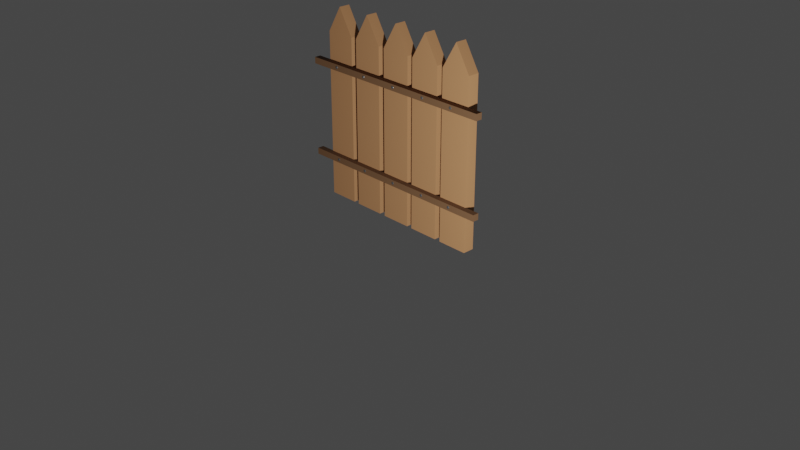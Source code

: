 # Source: woodenFenceHigh.blend  (saved by Blender 2.82.7; exported with 4.5.12 LTS)
import bpy
from mathutils import Matrix  # noqa: F401  (used for matrix-valued properties, if any)

bpy.ops.wm.read_factory_settings(use_empty=True)
scene = bpy.context.scene
scene.name = 'Scene'

# ---- collections
col_collection = bpy.data.collections.new('Collection'); scene.collection.children.link(col_collection)

# ---- materials (node trees are filled in below, after node groups)
mat_planks = bpy.data.materials.new('planks')
mat_planks.alpha_threshold = 0.0
mat_planks.use_transparent_shadow = False
mat_planks.line_color = (0.0, 0.0, 0.0, 1.0)
mat_linking = bpy.data.materials.new('linking')
mat_linking.use_transparent_shadow = False
mat_nail = bpy.data.materials.new('nail')
mat_nail.alpha_threshold = 0.0
mat_nail.use_transparent_shadow = False
mat_nail.line_color = (0.0, 0.0, 0.0, 1.0)

# ---- material node trees
mat_planks.use_nodes = True; mat_planks.node_tree.nodes.clear()
_N = mat_planks.node_tree.nodes; _L = mat_planks.node_tree.links
n0 = _N.new('ShaderNodeOutputMaterial'); n0.name = 'Material Output'; n0.location = (300, 300)
n1 = _N.new('ShaderNodeBsdfPrincipled'); n1.name = 'Principled BSDF'; n1.location = (10, 300)
n1.distribution = 'GGX'
n1.subsurface_method = 'BURLEY'
n1.inputs[0].default_value = (0.3931, 0.1917, 0.08359, 1.0)
n1.inputs[2].default_value = 0.7917
n1.inputs[3].default_value = 1.45
n1.inputs[13].default_value = 0.3333
n1.inputs[27].default_value = (0.0, 0.0, 0.0, 1.0)
n1.inputs[28].default_value = 1.0
_L.new(n1.outputs[0], n0.inputs[0])
n0.is_active_output = True
mat_linking.use_nodes = True; mat_linking.node_tree.nodes.clear()
_N = mat_linking.node_tree.nodes; _L = mat_linking.node_tree.links
n0 = _N.new('ShaderNodeOutputMaterial'); n0.name = 'Material Output'; n0.location = (300, 300)
n1 = _N.new('ShaderNodeBsdfPrincipled'); n1.name = 'Principled BSDF'; n1.location = (10, 300)
n1.distribution = 'GGX'
n1.subsurface_method = 'BURLEY'
n1.inputs[0].default_value = (0.1424, 0.0723, 0.03322, 1.0)
n1.inputs[2].default_value = 0.75
n1.inputs[3].default_value = 1.45
n1.inputs[13].default_value = 0.4
n1.inputs[27].default_value = (0.0, 0.0, 0.0, 1.0)
n1.inputs[28].default_value = 1.0
_L.new(n1.outputs[0], n0.inputs[0])
n0.is_active_output = True
mat_nail.use_nodes = True; mat_nail.node_tree.nodes.clear()
_N = mat_nail.node_tree.nodes; _L = mat_nail.node_tree.links
n0 = _N.new('ShaderNodeOutputMaterial'); n0.name = 'Material Output'; n0.location = (300, 300)
n1 = _N.new('ShaderNodeBsdfPrincipled'); n1.name = 'Principled BSDF'; n1.location = (10, 300)
n1.distribution = 'GGX'
n1.subsurface_method = 'BURLEY'
n1.inputs[0].default_value = (0.06372, 0.06372, 0.06372, 1.0)
n1.inputs[2].default_value = 0.3
n1.inputs[3].default_value = 1.45
n1.inputs[13].default_value = 0.7833
n1.inputs[27].default_value = (0.0, 0.0, 0.0, 1.0)
n1.inputs[28].default_value = 1.0
_L.new(n1.outputs[0], n0.inputs[0])
n0.is_active_output = True

# ---- world
world_world = bpy.data.worlds.new('World'); scene.world = world_world
world_world.use_nodes = True; world_world.node_tree.nodes.clear()
_N = world_world.node_tree.nodes; _L = world_world.node_tree.links
n0 = _N.new('ShaderNodeOutputWorld'); n0.name = 'World Output'; n0.location = (300, 300)
n1 = _N.new('ShaderNodeBackground'); n1.name = 'Background'; n1.location = (10, 300)
n1.inputs[0].default_value = (0.05088, 0.05088, 0.05088, 1.0)
_L.new(n1.outputs[0], n0.inputs[0])
n0.is_active_output = True
world_world.color = (0.05088, 0.05088, 0.05088)
world_world.use_sun_shadow = False
world_world.sun_shadow_jitter_overblur = 0.0

# ---- cameras
cam_camera = bpy.data.cameras.new('Camera')
cam_camera.clip_end = 100.0
cam_camera.ortho_scale = 7.314

# ---- lights
light_light = bpy.data.lights.new('Light', 'POINT')
light_light.transmission_factor = 0.0
light_light.energy = 1000.0
light_light.shadow_soft_size = 0.1
light_light.shadow_maximum_resolution = 0.006
light_light.use_absolute_resolution = True

# ---- meshes
me_cube = bpy.data.meshes.new('Cube')
me_cube.from_pydata([(0.7794, 0.8333, 1.0), (0.7794, 0.8333, -1.0), (0.7794, -0.8333, 1.0), (0.7794, -0.8333, -1.0), (-0.7794, 0.8333, 1.0), (-0.7794, 0.8333, -1.0), (-0.7794, -0.8333, 1.0), (-0.7794, -0.8333, -1.0), (0.0, -0.8333, 1.31), (0.0, 0.8333, 1.31)], [], [(4, 6, 8, 9), (3, 2, 6, 7), (7, 6, 4, 5), (5, 1, 3, 7), (1, 0, 2, 3), (5, 4, 0, 1), (2, 0, 9, 8), (0, 4, 9), (6, 2, 8)])
_uv = me_cube.uv_layers.new(name='UVMap')
_uv.uv.foreach_set('vector', [0.625, 0.25, 0.625, 0.0, 0.625, 0.0, 0.625, 0.25, 0.375, 0.75, 0.625, 0.75, 0.625, 1.0, 0.375, 1.0, 0.375, 0.0, 0.625, 0.0, 0.625, 0.25, 0.375, 0.25, 0.125, 0.5, 0.375, 0.5, 0.375, 0.75, 0.125, 0.75, 0.375, 0.5, 0.625, 0.5, 0.625, 0.75, 0.375, 0.75, 0.375, 0.25, 0.625, 0.25, 0.625, 0.5, 0.375, 0.5, 0.625, 0.75, 0.625, 0.5, 0.625, 0.5, 0.625, 0.75, 0.625, 0.5, 0.625, 0.25, 0.625, 0.5, 0.625, 1.0, 0.625, 0.75, 0.625, 1.0])
me_cube.materials.append(mat_planks)
me_cube.use_remesh_preserve_volume = False
me_cube.use_remesh_preserve_attributes = False
me_cube.use_mirror_vertex_groups = False
me_cube.update()
me_cube_001 = bpy.data.meshes.new('Cube.001')
me_cube_001.from_pydata([(0.7794, 0.8333, 1.0), (0.7794, 0.8333, -1.0), (0.7794, -0.8333, 1.0), (0.7794, -0.8333, -1.0), (-0.7794, 0.8333, 1.0), (-0.7794, 0.8333, -1.0), (-0.7794, -0.8333, 1.0), (-0.7794, -0.8333, -1.0), (0.0, -0.8333, 1.31), (0.0, 0.8333, 1.31)], [], [(4, 6, 8, 9), (3, 2, 6, 7), (7, 6, 4, 5), (5, 1, 3, 7), (1, 0, 2, 3), (5, 4, 0, 1), (2, 0, 9, 8), (0, 4, 9), (6, 2, 8)])
_uv = me_cube_001.uv_layers.new(name='UVMap')
_uv.uv.foreach_set('vector', [0.625, 0.25, 0.625, 0.0, 0.625, 0.0, 0.625, 0.25, 0.375, 0.75, 0.625, 0.75, 0.625, 1.0, 0.375, 1.0, 0.375, 0.0, 0.625, 0.0, 0.625, 0.25, 0.375, 0.25, 0.125, 0.5, 0.375, 0.5, 0.375, 0.75, 0.125, 0.75, 0.375, 0.5, 0.625, 0.5, 0.625, 0.75, 0.375, 0.75, 0.375, 0.25, 0.625, 0.25, 0.625, 0.5, 0.375, 0.5, 0.625, 0.75, 0.625, 0.5, 0.625, 0.5, 0.625, 0.75, 0.625, 0.5, 0.625, 0.25, 0.625, 0.5, 0.625, 1.0, 0.625, 0.75, 0.625, 1.0])
me_cube_001.materials.append(mat_planks)
me_cube_001.use_remesh_preserve_volume = False
me_cube_001.use_remesh_preserve_attributes = False
me_cube_001.use_mirror_vertex_groups = False
me_cube_001.update()
me_cube_002 = bpy.data.meshes.new('Cube.002')
me_cube_002.from_pydata([(0.7794, 0.8333, 1.0), (0.7794, 0.8333, -1.0), (0.7794, -0.8333, 1.0), (0.7794, -0.8333, -1.0), (-0.7794, 0.8333, 1.0), (-0.7794, 0.8333, -1.0), (-0.7794, -0.8333, 1.0), (-0.7794, -0.8333, -1.0), (0.0, -0.8333, 1.31), (0.0, 0.8333, 1.31)], [], [(4, 6, 8, 9), (3, 2, 6, 7), (7, 6, 4, 5), (5, 1, 3, 7), (1, 0, 2, 3), (5, 4, 0, 1), (2, 0, 9, 8), (0, 4, 9), (6, 2, 8)])
_uv = me_cube_002.uv_layers.new(name='UVMap')
_uv.uv.foreach_set('vector', [0.625, 0.25, 0.625, 0.0, 0.625, 0.0, 0.625, 0.25, 0.375, 0.75, 0.625, 0.75, 0.625, 1.0, 0.375, 1.0, 0.375, 0.0, 0.625, 0.0, 0.625, 0.25, 0.375, 0.25, 0.125, 0.5, 0.375, 0.5, 0.375, 0.75, 0.125, 0.75, 0.375, 0.5, 0.625, 0.5, 0.625, 0.75, 0.375, 0.75, 0.375, 0.25, 0.625, 0.25, 0.625, 0.5, 0.375, 0.5, 0.625, 0.75, 0.625, 0.5, 0.625, 0.5, 0.625, 0.75, 0.625, 0.5, 0.625, 0.25, 0.625, 0.5, 0.625, 1.0, 0.625, 0.75, 0.625, 1.0])
me_cube_002.materials.append(mat_planks)
me_cube_002.use_remesh_preserve_volume = False
me_cube_002.use_remesh_preserve_attributes = False
me_cube_002.use_mirror_vertex_groups = False
me_cube_002.update()
me_cube_003 = bpy.data.meshes.new('Cube.003')
me_cube_003.from_pydata([(0.7794, 0.8333, 1.0), (0.7794, 0.8333, -1.0), (0.7794, -0.8333, 1.0), (0.7794, -0.8333, -1.0), (-0.7794, 0.8333, 1.0), (-0.7794, 0.8333, -1.0), (-0.7794, -0.8333, 1.0), (-0.7794, -0.8333, -1.0), (0.0, -0.8333, 1.31), (0.0, 0.8333, 1.31)], [], [(4, 6, 8, 9), (3, 2, 6, 7), (7, 6, 4, 5), (5, 1, 3, 7), (1, 0, 2, 3), (5, 4, 0, 1), (2, 0, 9, 8), (0, 4, 9), (6, 2, 8)])
_uv = me_cube_003.uv_layers.new(name='UVMap')
_uv.uv.foreach_set('vector', [0.625, 0.25, 0.625, 0.0, 0.625, 0.0, 0.625, 0.25, 0.375, 0.75, 0.625, 0.75, 0.625, 1.0, 0.375, 1.0, 0.375, 0.0, 0.625, 0.0, 0.625, 0.25, 0.375, 0.25, 0.125, 0.5, 0.375, 0.5, 0.375, 0.75, 0.125, 0.75, 0.375, 0.5, 0.625, 0.5, 0.625, 0.75, 0.375, 0.75, 0.375, 0.25, 0.625, 0.25, 0.625, 0.5, 0.375, 0.5, 0.625, 0.75, 0.625, 0.5, 0.625, 0.5, 0.625, 0.75, 0.625, 0.5, 0.625, 0.25, 0.625, 0.5, 0.625, 1.0, 0.625, 0.75, 0.625, 1.0])
me_cube_003.materials.append(mat_planks)
me_cube_003.use_remesh_preserve_volume = False
me_cube_003.use_remesh_preserve_attributes = False
me_cube_003.use_mirror_vertex_groups = False
me_cube_003.update()
me_cube_004 = bpy.data.meshes.new('Cube.004')
me_cube_004.from_pydata([(0.7794, 0.8333, 1.0), (0.7794, 0.8333, -1.0), (0.7794, -0.8333, 1.0), (0.7794, -0.8333, -1.0), (-0.7794, 0.8333, 1.0), (-0.7794, 0.8333, -1.0), (-0.7794, -0.8333, 1.0), (-0.7794, -0.8333, -1.0), (0.0, -0.8333, 1.31), (0.0, 0.8333, 1.31)], [], [(4, 6, 8, 9), (3, 2, 6, 7), (7, 6, 4, 5), (5, 1, 3, 7), (1, 0, 2, 3), (5, 4, 0, 1), (2, 0, 9, 8), (0, 4, 9), (6, 2, 8)])
_uv = me_cube_004.uv_layers.new(name='UVMap')
_uv.uv.foreach_set('vector', [0.625, 0.25, 0.625, 0.0, 0.625, 0.0, 0.625, 0.25, 0.375, 0.75, 0.625, 0.75, 0.625, 1.0, 0.375, 1.0, 0.375, 0.0, 0.625, 0.0, 0.625, 0.25, 0.375, 0.25, 0.125, 0.5, 0.375, 0.5, 0.375, 0.75, 0.125, 0.75, 0.375, 0.5, 0.625, 0.5, 0.625, 0.75, 0.375, 0.75, 0.375, 0.25, 0.625, 0.25, 0.625, 0.5, 0.375, 0.5, 0.625, 0.75, 0.625, 0.5, 0.625, 0.5, 0.625, 0.75, 0.625, 0.5, 0.625, 0.25, 0.625, 0.5, 0.625, 1.0, 0.625, 0.75, 0.625, 1.0])
me_cube_004.materials.append(mat_planks)
me_cube_004.use_remesh_preserve_volume = False
me_cube_004.use_remesh_preserve_attributes = False
me_cube_004.use_mirror_vertex_groups = False
me_cube_004.update()
me_cube_005 = bpy.data.meshes.new('Cube.005')
me_cube_005.from_pydata([(-1.0, -1.0, -1.0), (-1.0, -1.0, 1.0), (-1.0, 1.0, -1.0), (-1.0, 1.0, 1.0), (1.0, -1.0, -1.0), (1.0, -1.0, 1.0), (1.0, 1.0, -1.0), (1.0, 1.0, 1.0)], [], [(0, 1, 3, 2), (2, 3, 7, 6), (6, 7, 5, 4), (4, 5, 1, 0), (2, 6, 4, 0), (7, 3, 1, 5)])
_uv = me_cube_005.uv_layers.new(name='UVMap')
_uv.uv.foreach_set('vector', [0.375, 0.0, 0.625, 0.0, 0.625, 0.25, 0.375, 0.25, 0.375, 0.25, 0.625, 0.25, 0.625, 0.5, 0.375, 0.5, 0.375, 0.5, 0.625, 0.5, 0.625, 0.75, 0.375, 0.75, 0.375, 0.75, 0.625, 0.75, 0.625, 1.0, 0.375, 1.0, 0.125, 0.5, 0.375, 0.5, 0.375, 0.75, 0.125, 0.75, 0.625, 0.5, 0.875, 0.5, 0.875, 0.75, 0.625, 0.75])
me_cube_005.materials.append(mat_linking)
me_cube_005.use_remesh_fix_poles = True
me_cube_005.use_remesh_preserve_attributes = False
me_cube_005.use_mirror_vertex_groups = False
me_cube_005.update()
me_cube_006 = bpy.data.meshes.new('Cube.006')
me_cube_006.from_pydata([(-1.0, -1.0, -1.0), (-1.0, -1.0, 1.0), (-1.0, 1.0, -1.0), (-1.0, 1.0, 1.0), (1.0, -1.0, -1.0), (1.0, -1.0, 1.0), (1.0, 1.0, -1.0), (1.0, 1.0, 1.0)], [], [(0, 1, 3, 2), (2, 3, 7, 6), (6, 7, 5, 4), (4, 5, 1, 0), (2, 6, 4, 0), (7, 3, 1, 5)])
_uv = me_cube_006.uv_layers.new(name='UVMap')
_uv.uv.foreach_set('vector', [0.375, 0.0, 0.625, 0.0, 0.625, 0.25, 0.375, 0.25, 0.375, 0.25, 0.625, 0.25, 0.625, 0.5, 0.375, 0.5, 0.375, 0.5, 0.625, 0.5, 0.625, 0.75, 0.375, 0.75, 0.375, 0.75, 0.625, 0.75, 0.625, 1.0, 0.375, 1.0, 0.125, 0.5, 0.375, 0.5, 0.375, 0.75, 0.125, 0.75, 0.625, 0.5, 0.875, 0.5, 0.875, 0.75, 0.625, 0.75])
me_cube_006.materials.append(mat_linking)
me_cube_006.use_remesh_fix_poles = True
me_cube_006.use_remesh_preserve_attributes = False
me_cube_006.use_mirror_vertex_groups = False
me_cube_006.update()
me_sphere_008 = bpy.data.meshes.new('Sphere.008')
me_sphere_008.from_pydata([(1.56, -0.1281, 0.2912), (1.56, -0.1269, 0.2947), (1.563, -0.1289, 0.2855), (1.565, -0.1281, 0.2903), (1.566, -0.1269, 0.2935), (1.567, -0.1254, 0.2947), (1.565, -0.1289, 0.2842), (1.568, -0.1281, 0.2879), (1.571, -0.1269, 0.2903), (1.572, -0.1254, 0.2912), (1.566, -0.1289, 0.2822), (1.571, -0.1281, 0.2842), (1.574, -0.1269, 0.2855), (1.575, -0.1254, 0.286), (1.567, -0.1289, 0.2799), (1.572, -0.1281, 0.2799), (1.575, -0.1269, 0.2799), (1.576, -0.1254, 0.2799), (1.566, -0.1289, 0.2775), (1.571, -0.1281, 0.2756), (1.574, -0.1269, 0.2742), (1.575, -0.1254, 0.2738), (1.565, -0.1289, 0.2756), (1.568, -0.1281, 0.2719), (1.571, -0.1269, 0.2694), (1.572, -0.1254, 0.2686), (1.563, -0.1289, 0.2742), (1.565, -0.1281, 0.2694), (1.566, -0.1269, 0.2662), (1.567, -0.1254, 0.2651), (1.56, -0.1289, 0.2738), (1.56, -0.1281, 0.2686), (1.56, -0.1269, 0.2651), (1.56, -0.1254, 0.2639), (1.558, -0.1289, 0.2742), (1.556, -0.1281, 0.2694), (1.555, -0.1269, 0.2662), (1.554, -0.1254, 0.2651), (1.556, -0.1289, 0.2756), (1.552, -0.1281, 0.2719), (1.55, -0.1269, 0.2694), (1.549, -0.1254, 0.2686), (1.555, -0.1289, 0.2775), (1.55, -0.1281, 0.2756), (1.547, -0.1269, 0.2742), (1.546, -0.1254, 0.2738), (1.554, -0.1289, 0.2799), (1.549, -0.1281, 0.2799), (1.546, -0.1269, 0.2799), (1.544, -0.1254, 0.2799), (1.555, -0.1289, 0.2822), (1.55, -0.1281, 0.2842), (1.547, -0.1269, 0.2855), (1.546, -0.1254, 0.286), (1.556, -0.1289, 0.2842), (1.552, -0.1281, 0.2879), (1.55, -0.1269, 0.2903), (1.549, -0.1254, 0.2912), (1.558, -0.1289, 0.2855), (1.556, -0.1281, 0.2903), (1.555, -0.1269, 0.2935), (1.554, -0.1254, 0.2947), (1.56, -0.1292, 0.2799), (1.56, -0.1289, 0.286), (1.56, -0.1254, 0.2959), (-0.01689, -0.1281, 0.2912), (-0.01689, -0.1269, 0.2947), (-0.01455, -0.1289, 0.2855), (-0.01256, -0.1281, 0.2903), (-0.01124, -0.1269, 0.2935), (-0.01077, -0.1254, 0.2947), (-0.01256, -0.1289, 0.2842), (-0.008895, -0.1281, 0.2879), (-0.006445, -0.1269, 0.2903), (-0.005585, -0.1254, 0.2912), (-0.01124, -0.1289, 0.2822), (-0.006445, -0.1281, 0.2842), (-0.003244, -0.1269, 0.2855), (-0.00212, -0.1254, 0.286), (-0.01077, -0.1289, 0.2799), (-0.005585, -0.1281, 0.2799), (-0.00212, -0.1269, 0.2799), (-0.0009032, -0.1254, 0.2799), (-0.01124, -0.1289, 0.2775), (-0.006445, -0.1281, 0.2756), (-0.003244, -0.1269, 0.2742), (-0.00212, -0.1254, 0.2738), (-0.01256, -0.1289, 0.2756), (-0.008895, -0.1281, 0.2719), (-0.006445, -0.1269, 0.2694), (-0.005585, -0.1254, 0.2686), (-0.01455, -0.1289, 0.2742), (-0.01256, -0.1281, 0.2694), (-0.01124, -0.1269, 0.2662), (-0.01077, -0.1254, 0.2651), (-0.01689, -0.1289, 0.2738), (-0.01689, -0.1281, 0.2686), (-0.01689, -0.1269, 0.2651), (-0.01689, -0.1254, 0.2639), (-0.01923, -0.1289, 0.2742), (-0.02121, -0.1281, 0.2694), (-0.02254, -0.1269, 0.2662), (-0.023, -0.1254, 0.2651), (-0.02121, -0.1289, 0.2756), (-0.02488, -0.1281, 0.2719), (-0.02733, -0.1269, 0.2694), (-0.02819, -0.1254, 0.2686), (-0.02254, -0.1289, 0.2775), (-0.02733, -0.1281, 0.2756), (-0.03053, -0.1269, 0.2742), (-0.03165, -0.1254, 0.2738), (-0.023, -0.1289, 0.2799), (-0.02819, -0.1281, 0.2799), (-0.03165, -0.1269, 0.2799), (-0.03287, -0.1254, 0.2799), (-0.02254, -0.1289, 0.2822), (-0.02733, -0.1281, 0.2842), (-0.03053, -0.1269, 0.2855), (-0.03165, -0.1254, 0.286), (-0.02121, -0.1289, 0.2842), (-0.02488, -0.1281, 0.2879), (-0.02733, -0.1269, 0.2903), (-0.02819, -0.1254, 0.2912), (-0.01923, -0.1289, 0.2855), (-0.02121, -0.1281, 0.2903), (-0.02254, -0.1269, 0.2935), (-0.023, -0.1254, 0.2947), (-0.01689, -0.1292, 0.2799), (-0.01689, -0.1289, 0.286), (-0.01689, -0.1254, 0.2959), (-0.01689, -0.1281, -0.7028), (-0.01689, -0.1269, -0.6993), (-0.01455, -0.1289, -0.7084), (-0.01256, -0.1281, -0.7036), (-0.01124, -0.1269, -0.7004), (-0.01077, -0.1254, -0.6993), (-0.01256, -0.1289, -0.7097), (-0.008895, -0.1281, -0.7061), (-0.006445, -0.1269, -0.7036), (-0.005585, -0.1254, -0.7028), (-0.01124, -0.1289, -0.7117), (-0.006445, -0.1281, -0.7097), (-0.003244, -0.1269, -0.7084), (-0.00212, -0.1254, -0.7079), (-0.01077, -0.1289, -0.7141), (-0.005585, -0.1281, -0.7141), (-0.00212, -0.1269, -0.7141), (-0.0009032, -0.1254, -0.7141), (-0.01124, -0.1289, -0.7164), (-0.006445, -0.1281, -0.7184), (-0.003244, -0.1269, -0.7197), (-0.00212, -0.1254, -0.7202), (-0.01256, -0.1289, -0.7184), (-0.008895, -0.1281, -0.722), (-0.006445, -0.1269, -0.7245), (-0.005585, -0.1254, -0.7254), (-0.01455, -0.1289, -0.7197), (-0.01256, -0.1281, -0.7245), (-0.01124, -0.1269, -0.7277), (-0.01077, -0.1254, -0.7288), (-0.01689, -0.1289, -0.7202), (-0.01689, -0.1281, -0.7254), (-0.01689, -0.1269, -0.7288), (-0.01689, -0.1254, -0.73), (-0.01923, -0.1289, -0.7197), (-0.02121, -0.1281, -0.7245), (-0.02254, -0.1269, -0.7277), (-0.023, -0.1254, -0.7288), (-0.02121, -0.1289, -0.7184), (-0.02488, -0.1281, -0.722), (-0.02733, -0.1269, -0.7245), (-0.02819, -0.1254, -0.7254), (-0.02254, -0.1289, -0.7164), (-0.02733, -0.1281, -0.7184), (-0.03053, -0.1269, -0.7197), (-0.03165, -0.1254, -0.7202), (-0.023, -0.1289, -0.7141), (-0.02819, -0.1281, -0.7141), (-0.03165, -0.1269, -0.7141), (-0.03287, -0.1254, -0.7141), (-0.02254, -0.1289, -0.7117), (-0.02733, -0.1281, -0.7097), (-0.03053, -0.1269, -0.7084), (-0.03165, -0.1254, -0.7079), (-0.02121, -0.1289, -0.7097), (-0.02488, -0.1281, -0.7061), (-0.02733, -0.1269, -0.7036), (-0.02819, -0.1254, -0.7028), (-0.01923, -0.1289, -0.7084), (-0.02121, -0.1281, -0.7036), (-0.02254, -0.1269, -0.7004), (-0.023, -0.1254, -0.6993), (-0.01689, -0.1292, -0.7141), (-0.01689, -0.1289, -0.7079), (-0.01689, -0.1254, -0.6981), (0.3823, -0.1281, 0.2912), (0.3823, -0.1269, 0.2947), (0.3847, -0.1289, 0.2855), (0.3867, -0.1281, 0.2903), (0.388, -0.1269, 0.2935), (0.3885, -0.1254, 0.2947), (0.3867, -0.1289, 0.2842), (0.3903, -0.1281, 0.2879), (0.3928, -0.1269, 0.2903), (0.3936, -0.1254, 0.2912), (0.388, -0.1289, 0.2822), (0.3928, -0.1281, 0.2842), (0.396, -0.1269, 0.2855), (0.3971, -0.1254, 0.286), (0.3885, -0.1289, 0.2799), (0.3936, -0.1281, 0.2799), (0.3971, -0.1269, 0.2799), (0.3983, -0.1254, 0.2799), (0.388, -0.1289, 0.2775), (0.3928, -0.1281, 0.2756), (0.396, -0.1269, 0.2742), (0.3971, -0.1254, 0.2738), (0.3867, -0.1289, 0.2756), (0.3903, -0.1281, 0.2719), (0.3928, -0.1269, 0.2694), (0.3936, -0.1254, 0.2686), (0.3847, -0.1289, 0.2742), (0.3867, -0.1281, 0.2694), (0.388, -0.1269, 0.2662), (0.3885, -0.1254, 0.2651), (0.3823, -0.1289, 0.2738), (0.3823, -0.1281, 0.2686), (0.3823, -0.1269, 0.2651), (0.3823, -0.1254, 0.2639), (0.38, -0.1289, 0.2742), (0.378, -0.1281, 0.2694), (0.3767, -0.1269, 0.2662), (0.3762, -0.1254, 0.2651), (0.378, -0.1289, 0.2756), (0.3743, -0.1281, 0.2719), (0.3719, -0.1269, 0.2694), (0.371, -0.1254, 0.2686), (0.3767, -0.1289, 0.2775), (0.3719, -0.1281, 0.2756), (0.3687, -0.1269, 0.2742), (0.3676, -0.1254, 0.2738), (0.3762, -0.1289, 0.2799), (0.371, -0.1281, 0.2799), (0.3676, -0.1269, 0.2799), (0.3663, -0.1254, 0.2799), (0.3767, -0.1289, 0.2822), (0.3719, -0.1281, 0.2842), (0.3687, -0.1269, 0.2855), (0.3676, -0.1254, 0.286), (0.378, -0.1289, 0.2842), (0.3743, -0.1281, 0.2879), (0.3719, -0.1269, 0.2903), (0.371, -0.1254, 0.2912), (0.38, -0.1289, 0.2855), (0.378, -0.1281, 0.2903), (0.3767, -0.1269, 0.2935), (0.3762, -0.1254, 0.2947), (0.3823, -0.1292, 0.2799), (0.3823, -0.1289, 0.286), (0.3823, -0.1254, 0.2959), (0.3823, -0.1281, -0.7028), (0.3823, -0.1269, -0.6993), (0.3847, -0.1289, -0.7084), (0.3867, -0.1281, -0.7036), (0.388, -0.1269, -0.7004), (0.3885, -0.1254, -0.6993), (0.3867, -0.1289, -0.7097), (0.3903, -0.1281, -0.7061), (0.3928, -0.1269, -0.7036), (0.3936, -0.1254, -0.7028), (0.388, -0.1289, -0.7117), (0.3928, -0.1281, -0.7097), (0.396, -0.1269, -0.7084), (0.3971, -0.1254, -0.7079), (0.3885, -0.1289, -0.7141), (0.3936, -0.1281, -0.7141), (0.3971, -0.1269, -0.7141), (0.3983, -0.1254, -0.7141), (0.388, -0.1289, -0.7164), (0.3928, -0.1281, -0.7184), (0.396, -0.1269, -0.7197), (0.3971, -0.1254, -0.7202), (0.3867, -0.1289, -0.7184), (0.3903, -0.1281, -0.722), (0.3928, -0.1269, -0.7245), (0.3936, -0.1254, -0.7254), (0.3847, -0.1289, -0.7197), (0.3867, -0.1281, -0.7245), (0.388, -0.1269, -0.7277), (0.3885, -0.1254, -0.7288), (0.3823, -0.1289, -0.7202), (0.3823, -0.1281, -0.7254), (0.3823, -0.1269, -0.7288), (0.3823, -0.1254, -0.73), (0.38, -0.1289, -0.7197), (0.378, -0.1281, -0.7245), (0.3767, -0.1269, -0.7277), (0.3762, -0.1254, -0.7288), (0.378, -0.1289, -0.7184), (0.3743, -0.1281, -0.722), (0.3719, -0.1269, -0.7245), (0.371, -0.1254, -0.7254), (0.3767, -0.1289, -0.7164), (0.3719, -0.1281, -0.7184), (0.3687, -0.1269, -0.7197), (0.3676, -0.1254, -0.7202), (0.3762, -0.1289, -0.7141), (0.371, -0.1281, -0.7141), (0.3676, -0.1269, -0.7141), (0.3663, -0.1254, -0.7141), (0.3767, -0.1289, -0.7117), (0.3719, -0.1281, -0.7097), (0.3687, -0.1269, -0.7084), (0.3676, -0.1254, -0.7079), (0.378, -0.1289, -0.7097), (0.3743, -0.1281, -0.7061), (0.3719, -0.1269, -0.7036), (0.371, -0.1254, -0.7028), (0.38, -0.1289, -0.7084), (0.378, -0.1281, -0.7036), (0.3767, -0.1269, -0.7004), (0.3762, -0.1254, -0.6993), (0.3823, -0.1292, -0.7141), (0.3823, -0.1289, -0.7079), (0.3823, -0.1254, -0.6981), (0.7952, -0.1281, 0.2912), (0.7952, -0.1269, 0.2947), (0.7976, -0.1289, 0.2855), (0.7995, -0.1281, 0.2903), (0.8009, -0.1269, 0.2935), (0.8013, -0.1254, 0.2947), (0.7995, -0.1289, 0.2842), (0.8032, -0.1281, 0.2879), (0.8057, -0.1269, 0.2903), (0.8065, -0.1254, 0.2912), (0.8009, -0.1289, 0.2822), (0.8057, -0.1281, 0.2842), (0.8089, -0.1269, 0.2855), (0.81, -0.1254, 0.286), (0.8013, -0.1289, 0.2799), (0.8065, -0.1281, 0.2799), (0.81, -0.1269, 0.2799), (0.8112, -0.1254, 0.2799), (0.8009, -0.1289, 0.2775), (0.8057, -0.1281, 0.2756), (0.8089, -0.1269, 0.2742), (0.81, -0.1254, 0.2738), (0.7995, -0.1289, 0.2756), (0.8032, -0.1281, 0.2719), (0.8057, -0.1269, 0.2694), (0.8065, -0.1254, 0.2686), (0.7976, -0.1289, 0.2742), (0.7995, -0.1281, 0.2694), (0.8009, -0.1269, 0.2662), (0.8013, -0.1254, 0.2651), (0.7952, -0.1289, 0.2738), (0.7952, -0.1281, 0.2686), (0.7952, -0.1269, 0.2651), (0.7952, -0.1254, 0.2639), (0.7929, -0.1289, 0.2742), (0.7909, -0.1281, 0.2694), (0.7896, -0.1269, 0.2662), (0.7891, -0.1254, 0.2651), (0.7909, -0.1289, 0.2756), (0.7872, -0.1281, 0.2719), (0.7848, -0.1269, 0.2694), (0.7839, -0.1254, 0.2686), (0.7896, -0.1289, 0.2775), (0.7848, -0.1281, 0.2756), (0.7816, -0.1269, 0.2742), (0.7804, -0.1254, 0.2738), (0.7891, -0.1289, 0.2799), (0.7839, -0.1281, 0.2799), (0.7804, -0.1269, 0.2799), (0.7792, -0.1254, 0.2799), (0.7896, -0.1289, 0.2822), (0.7848, -0.1281, 0.2842), (0.7816, -0.1269, 0.2855), (0.7804, -0.1254, 0.286), (0.7909, -0.1289, 0.2842), (0.7872, -0.1281, 0.2879), (0.7848, -0.1269, 0.2903), (0.7839, -0.1254, 0.2912), (0.7929, -0.1289, 0.2855), (0.7909, -0.1281, 0.2903), (0.7896, -0.1269, 0.2935), (0.7891, -0.1254, 0.2947), (0.7952, -0.1292, 0.2799), (0.7952, -0.1289, 0.286), (0.7952, -0.1254, 0.2959), (0.7952, -0.1281, -0.7028), (0.7952, -0.1269, -0.6993), (0.7976, -0.1289, -0.7084), (0.7995, -0.1281, -0.7036), (0.8009, -0.1269, -0.7004), (0.8013, -0.1254, -0.6993), (0.7995, -0.1289, -0.7097), (0.8032, -0.1281, -0.7061), (0.8057, -0.1269, -0.7036), (0.8065, -0.1254, -0.7028), (0.8009, -0.1289, -0.7117), (0.8057, -0.1281, -0.7097), (0.8089, -0.1269, -0.7084), (0.81, -0.1254, -0.7079), (0.8013, -0.1289, -0.7141), (0.8065, -0.1281, -0.7141), (0.81, -0.1269, -0.7141), (0.8112, -0.1254, -0.7141), (0.8009, -0.1289, -0.7164), (0.8057, -0.1281, -0.7184), (0.8089, -0.1269, -0.7197), (0.81, -0.1254, -0.7202), (0.7995, -0.1289, -0.7184), (0.8032, -0.1281, -0.722), (0.8057, -0.1269, -0.7245), (0.8065, -0.1254, -0.7254), (0.7976, -0.1289, -0.7197), (0.7995, -0.1281, -0.7245), (0.8009, -0.1269, -0.7277), (0.8013, -0.1254, -0.7288), (0.7952, -0.1289, -0.7202), (0.7952, -0.1281, -0.7254), (0.7952, -0.1269, -0.7288), (0.7952, -0.1254, -0.73), (0.7929, -0.1289, -0.7197), (0.7909, -0.1281, -0.7245), (0.7896, -0.1269, -0.7277), (0.7891, -0.1254, -0.7288), (0.7909, -0.1289, -0.7184), (0.7872, -0.1281, -0.722), (0.7848, -0.1269, -0.7245), (0.7839, -0.1254, -0.7254), (0.7896, -0.1289, -0.7164), (0.7848, -0.1281, -0.7184), (0.7816, -0.1269, -0.7197), (0.7804, -0.1254, -0.7202), (0.7891, -0.1289, -0.7141), (0.7839, -0.1281, -0.7141), (0.7804, -0.1269, -0.7141), (0.7792, -0.1254, -0.7141), (0.7896, -0.1289, -0.7117), (0.7848, -0.1281, -0.7097), (0.7816, -0.1269, -0.7084), (0.7804, -0.1254, -0.7079), (0.7909, -0.1289, -0.7097), (0.7872, -0.1281, -0.7061), (0.7848, -0.1269, -0.7036), (0.7839, -0.1254, -0.7028), (0.7929, -0.1289, -0.7084), (0.7909, -0.1281, -0.7036), (0.7896, -0.1269, -0.7004), (0.7891, -0.1254, -0.6993), (0.7952, -0.1292, -0.7141), (0.7952, -0.1289, -0.7079), (0.7952, -0.1254, -0.6981), (1.194, -0.1281, 0.2912), (1.194, -0.1269, 0.2947), (1.197, -0.1289, 0.2855), (1.199, -0.1281, 0.2903), (1.2, -0.1269, 0.2935), (1.201, -0.1254, 0.2947), (1.199, -0.1289, 0.2842), (1.202, -0.1281, 0.2879), (1.205, -0.1269, 0.2903), (1.206, -0.1254, 0.2912), (1.2, -0.1289, 0.2822), (1.205, -0.1281, 0.2842), (1.208, -0.1269, 0.2855), (1.209, -0.1254, 0.286), (1.201, -0.1289, 0.2799), (1.206, -0.1281, 0.2799), (1.209, -0.1269, 0.2799), (1.21, -0.1254, 0.2799), (1.2, -0.1289, 0.2775), (1.205, -0.1281, 0.2756), (1.208, -0.1269, 0.2742), (1.209, -0.1254, 0.2738), (1.199, -0.1289, 0.2756), (1.202, -0.1281, 0.2719), (1.205, -0.1269, 0.2694), (1.206, -0.1254, 0.2686), (1.197, -0.1289, 0.2742), (1.199, -0.1281, 0.2694), (1.2, -0.1269, 0.2662), (1.201, -0.1254, 0.2651), (1.194, -0.1289, 0.2738), (1.194, -0.1281, 0.2686), (1.194, -0.1269, 0.2651), (1.194, -0.1254, 0.2639), (1.192, -0.1289, 0.2742), (1.19, -0.1281, 0.2694), (1.189, -0.1269, 0.2662), (1.188, -0.1254, 0.2651), (1.19, -0.1289, 0.2756), (1.186, -0.1281, 0.2719), (1.184, -0.1269, 0.2694), (1.183, -0.1254, 0.2686), (1.189, -0.1289, 0.2775), (1.184, -0.1281, 0.2756), (1.181, -0.1269, 0.2742), (1.18, -0.1254, 0.2738), (1.188, -0.1289, 0.2799), (1.183, -0.1281, 0.2799), (1.18, -0.1269, 0.2799), (1.178, -0.1254, 0.2799), (1.189, -0.1289, 0.2822), (1.184, -0.1281, 0.2842), (1.181, -0.1269, 0.2855), (1.18, -0.1254, 0.286), (1.19, -0.1289, 0.2842), (1.186, -0.1281, 0.2879), (1.184, -0.1269, 0.2903), (1.183, -0.1254, 0.2912), (1.192, -0.1289, 0.2855), (1.19, -0.1281, 0.2903), (1.189, -0.1269, 0.2935), (1.188, -0.1254, 0.2947), (1.194, -0.1292, 0.2799), (1.194, -0.1289, 0.286), (1.194, -0.1254, 0.2959), (1.194, -0.1281, -0.7028), (1.194, -0.1269, -0.6993), (1.197, -0.1289, -0.7084), (1.199, -0.1281, -0.7036), (1.2, -0.1269, -0.7004), (1.201, -0.1254, -0.6993), (1.199, -0.1289, -0.7097), (1.202, -0.1281, -0.7061), (1.205, -0.1269, -0.7036), (1.206, -0.1254, -0.7028), (1.2, -0.1289, -0.7117), (1.205, -0.1281, -0.7097), (1.208, -0.1269, -0.7084), (1.209, -0.1254, -0.7079), (1.201, -0.1289, -0.7141), (1.206, -0.1281, -0.7141), (1.209, -0.1269, -0.7141), (1.21, -0.1254, -0.7141), (1.2, -0.1289, -0.7164), (1.205, -0.1281, -0.7184), (1.208, -0.1269, -0.7197), (1.209, -0.1254, -0.7202), (1.199, -0.1289, -0.7184), (1.202, -0.1281, -0.722), (1.205, -0.1269, -0.7245), (1.206, -0.1254, -0.7254), (1.197, -0.1289, -0.7197), (1.199, -0.1281, -0.7245), (1.2, -0.1269, -0.7277), (1.201, -0.1254, -0.7288), (1.194, -0.1289, -0.7202), (1.194, -0.1281, -0.7254), (1.194, -0.1269, -0.7288), (1.194, -0.1254, -0.73), (1.192, -0.1289, -0.7197), (1.19, -0.1281, -0.7245), (1.189, -0.1269, -0.7277), (1.188, -0.1254, -0.7288), (1.19, -0.1289, -0.7184), (1.186, -0.1281, -0.722), (1.184, -0.1269, -0.7245), (1.183, -0.1254, -0.7254), (1.189, -0.1289, -0.7164), (1.184, -0.1281, -0.7184), (1.181, -0.1269, -0.7197), (1.18, -0.1254, -0.7202), (1.188, -0.1289, -0.7141), (1.183, -0.1281, -0.7141), (1.18, -0.1269, -0.7141), (1.178, -0.1254, -0.7141), (1.189, -0.1289, -0.7117), (1.184, -0.1281, -0.7097), (1.181, -0.1269, -0.7084), (1.18, -0.1254, -0.7079), (1.19, -0.1289, -0.7097), (1.186, -0.1281, -0.7061), (1.184, -0.1269, -0.7036), (1.183, -0.1254, -0.7028), (1.192, -0.1289, -0.7084), (1.19, -0.1281, -0.7036), (1.189, -0.1269, -0.7004), (1.188, -0.1254, -0.6993), (1.194, -0.1292, -0.7141), (1.194, -0.1289, -0.7079), (1.194, -0.1254, -0.6981), (1.56, -0.1281, -0.7028), (1.56, -0.1269, -0.6993), (1.563, -0.1289, -0.7084), (1.565, -0.1281, -0.7036), (1.566, -0.1269, -0.7004), (1.567, -0.1254, -0.6993), (1.565, -0.1289, -0.7097), (1.568, -0.1281, -0.7061), (1.571, -0.1269, -0.7036), (1.572, -0.1254, -0.7028), (1.566, -0.1289, -0.7117), (1.571, -0.1281, -0.7097), (1.574, -0.1269, -0.7084), (1.575, -0.1254, -0.7079), (1.567, -0.1289, -0.7141), (1.572, -0.1281, -0.7141), (1.575, -0.1269, -0.7141), (1.576, -0.1254, -0.7141), (1.566, -0.1289, -0.7164), (1.571, -0.1281, -0.7184), (1.574, -0.1269, -0.7197), (1.575, -0.1254, -0.7202), (1.565, -0.1289, -0.7184), (1.568, -0.1281, -0.722), (1.571, -0.1269, -0.7245), (1.572, -0.1254, -0.7254), (1.563, -0.1289, -0.7197), (1.565, -0.1281, -0.7245), (1.566, -0.1269, -0.7277), (1.567, -0.1254, -0.7288), (1.56, -0.1289, -0.7202), (1.56, -0.1281, -0.7254), (1.56, -0.1269, -0.7288), (1.56, -0.1254, -0.73), (1.558, -0.1289, -0.7197), (1.556, -0.1281, -0.7245), (1.555, -0.1269, -0.7277), (1.554, -0.1254, -0.7288), (1.556, -0.1289, -0.7184), (1.552, -0.1281, -0.722), (1.55, -0.1269, -0.7245), (1.549, -0.1254, -0.7254), (1.555, -0.1289, -0.7164), (1.55, -0.1281, -0.7184), (1.547, -0.1269, -0.7197), (1.546, -0.1254, -0.7202), (1.554, -0.1289, -0.7141), (1.549, -0.1281, -0.7141), (1.546, -0.1269, -0.7141), (1.544, -0.1254, -0.7141), (1.555, -0.1289, -0.7117), (1.55, -0.1281, -0.7097), (1.547, -0.1269, -0.7084), (1.546, -0.1254, -0.7079), (1.556, -0.1289, -0.7097), (1.552, -0.1281, -0.7061), (1.55, -0.1269, -0.7036), (1.549, -0.1254, -0.7028), (1.558, -0.1289, -0.7084), (1.556, -0.1281, -0.7036), (1.555, -0.1269, -0.7004), (1.554, -0.1254, -0.6993), (1.56, -0.1292, -0.7141), (1.56, -0.1289, -0.7079), (1.56, -0.1254, -0.6981)], [], [(63, 62, 2), (64, 1, 4, 5), (0, 63, 2, 3), (1, 0, 3, 4), (5, 4, 8, 9), (3, 2, 6, 7), (4, 3, 7, 8), (2, 62, 6), (8, 7, 11, 12), (6, 62, 10), (9, 8, 12, 13), (7, 6, 10, 11), (12, 11, 15, 16), (10, 62, 14), (13, 12, 16, 17), (11, 10, 14, 15), (17, 16, 20, 21), (15, 14, 18, 19), (16, 15, 19, 20), (14, 62, 18), (19, 18, 22, 23), (20, 19, 23, 24), (18, 62, 22), (21, 20, 24, 25), (24, 23, 27, 28), (22, 62, 26), (25, 24, 28, 29), (23, 22, 26, 27), (26, 62, 30), (29, 28, 32, 33), (27, 26, 30, 31), (28, 27, 31, 32), (33, 32, 36, 37), (31, 30, 34, 35), (32, 31, 35, 36), (30, 62, 34), (36, 35, 39, 40), (34, 62, 38), (37, 36, 40, 41), (35, 34, 38, 39), (40, 39, 43, 44), (38, 62, 42), (41, 40, 44, 45), (39, 38, 42, 43), (45, 44, 48, 49), (43, 42, 46, 47), (44, 43, 47, 48), (42, 62, 46), (49, 48, 52, 53), (47, 46, 50, 51), (48, 47, 51, 52), (46, 62, 50), (52, 51, 55, 56), (50, 62, 54), (53, 52, 56, 57), (51, 50, 54, 55), (56, 55, 59, 60), (54, 62, 58), (57, 56, 60, 61), (55, 54, 58, 59), (61, 60, 1, 64), (59, 58, 63, 0), (60, 59, 0, 1), (58, 62, 63), (128, 127, 67), (129, 66, 69, 70), (65, 128, 67, 68), (66, 65, 68, 69), (70, 69, 73, 74), (68, 67, 71, 72), (69, 68, 72, 73), (67, 127, 71), (73, 72, 76, 77), (71, 127, 75), (74, 73, 77, 78), (72, 71, 75, 76), (77, 76, 80, 81), (75, 127, 79), (78, 77, 81, 82), (76, 75, 79, 80), (82, 81, 85, 86), (80, 79, 83, 84), (81, 80, 84, 85), (79, 127, 83), (84, 83, 87, 88), (85, 84, 88, 89), (83, 127, 87), (86, 85, 89, 90), (89, 88, 92, 93), (87, 127, 91), (90, 89, 93, 94), (88, 87, 91, 92), (91, 127, 95), (94, 93, 97, 98), (92, 91, 95, 96), (93, 92, 96, 97), (98, 97, 101, 102), (96, 95, 99, 100), (97, 96, 100, 101), (95, 127, 99), (101, 100, 104, 105), (99, 127, 103), (102, 101, 105, 106), (100, 99, 103, 104), (105, 104, 108, 109), (103, 127, 107), (106, 105, 109, 110), (104, 103, 107, 108), (110, 109, 113, 114), (108, 107, 111, 112), (109, 108, 112, 113), (107, 127, 111), (114, 113, 117, 118), (112, 111, 115, 116), (113, 112, 116, 117), (111, 127, 115), (117, 116, 120, 121), (115, 127, 119), (118, 117, 121, 122), (116, 115, 119, 120), (121, 120, 124, 125), (119, 127, 123), (122, 121, 125, 126), (120, 119, 123, 124), (126, 125, 66, 129), (124, 123, 128, 65), (125, 124, 65, 66), (123, 127, 128), (193, 192, 132), (194, 131, 134, 135), (130, 193, 132, 133), (131, 130, 133, 134), (135, 134, 138, 139), (133, 132, 136, 137), (134, 133, 137, 138), (132, 192, 136), (138, 137, 141, 142), (136, 192, 140), (139, 138, 142, 143), (137, 136, 140, 141), (142, 141, 145, 146), (140, 192, 144), (143, 142, 146, 147), (141, 140, 144, 145), (147, 146, 150, 151), (145, 144, 148, 149), (146, 145, 149, 150), (144, 192, 148), (149, 148, 152, 153), (150, 149, 153, 154), (148, 192, 152), (151, 150, 154, 155), (154, 153, 157, 158), (152, 192, 156), (155, 154, 158, 159), (153, 152, 156, 157), (156, 192, 160), (159, 158, 162, 163), (157, 156, 160, 161), (158, 157, 161, 162), (163, 162, 166, 167), (161, 160, 164, 165), (162, 161, 165, 166), (160, 192, 164), (166, 165, 169, 170), (164, 192, 168), (167, 166, 170, 171), (165, 164, 168, 169), (170, 169, 173, 174), (168, 192, 172), (171, 170, 174, 175), (169, 168, 172, 173), (175, 174, 178, 179), (173, 172, 176, 177), (174, 173, 177, 178), (172, 192, 176), (179, 178, 182, 183), (177, 176, 180, 181), (178, 177, 181, 182), (176, 192, 180), (182, 181, 185, 186), (180, 192, 184), (183, 182, 186, 187), (181, 180, 184, 185), (186, 185, 189, 190), (184, 192, 188), (187, 186, 190, 191), (185, 184, 188, 189), (191, 190, 131, 194), (189, 188, 193, 130), (190, 189, 130, 131), (188, 192, 193), (258, 257, 197), (259, 196, 199, 200), (195, 258, 197, 198), (196, 195, 198, 199), (200, 199, 203, 204), (198, 197, 201, 202), (199, 198, 202, 203), (197, 257, 201), (203, 202, 206, 207), (201, 257, 205), (204, 203, 207, 208), (202, 201, 205, 206), (207, 206, 210, 211), (205, 257, 209), (208, 207, 211, 212), (206, 205, 209, 210), (212, 211, 215, 216), (210, 209, 213, 214), (211, 210, 214, 215), (209, 257, 213), (214, 213, 217, 218), (215, 214, 218, 219), (213, 257, 217), (216, 215, 219, 220), (219, 218, 222, 223), (217, 257, 221), (220, 219, 223, 224), (218, 217, 221, 222), (221, 257, 225), (224, 223, 227, 228), (222, 221, 225, 226), (223, 222, 226, 227), (228, 227, 231, 232), (226, 225, 229, 230), (227, 226, 230, 231), (225, 257, 229), (231, 230, 234, 235), (229, 257, 233), (232, 231, 235, 236), (230, 229, 233, 234), (235, 234, 238, 239), (233, 257, 237), (236, 235, 239, 240), (234, 233, 237, 238), (240, 239, 243, 244), (238, 237, 241, 242), (239, 238, 242, 243), (237, 257, 241), (244, 243, 247, 248), (242, 241, 245, 246), (243, 242, 246, 247), (241, 257, 245), (247, 246, 250, 251), (245, 257, 249), (248, 247, 251, 252), (246, 245, 249, 250), (251, 250, 254, 255), (249, 257, 253), (252, 251, 255, 256), (250, 249, 253, 254), (256, 255, 196, 259), (254, 253, 258, 195), (255, 254, 195, 196), (253, 257, 258), (323, 322, 262), (324, 261, 264, 265), (260, 323, 262, 263), (261, 260, 263, 264), (265, 264, 268, 269), (263, 262, 266, 267), (264, 263, 267, 268), (262, 322, 266), (268, 267, 271, 272), (266, 322, 270), (269, 268, 272, 273), (267, 266, 270, 271), (272, 271, 275, 276), (270, 322, 274), (273, 272, 276, 277), (271, 270, 274, 275), (277, 276, 280, 281), (275, 274, 278, 279), (276, 275, 279, 280), (274, 322, 278), (279, 278, 282, 283), (280, 279, 283, 284), (278, 322, 282), (281, 280, 284, 285), (284, 283, 287, 288), (282, 322, 286), (285, 284, 288, 289), (283, 282, 286, 287), (286, 322, 290), (289, 288, 292, 293), (287, 286, 290, 291), (288, 287, 291, 292), (293, 292, 296, 297), (291, 290, 294, 295), (292, 291, 295, 296), (290, 322, 294), (296, 295, 299, 300), (294, 322, 298), (297, 296, 300, 301), (295, 294, 298, 299), (300, 299, 303, 304), (298, 322, 302), (301, 300, 304, 305), (299, 298, 302, 303), (305, 304, 308, 309), (303, 302, 306, 307), (304, 303, 307, 308), (302, 322, 306), (309, 308, 312, 313), (307, 306, 310, 311), (308, 307, 311, 312), (306, 322, 310), (312, 311, 315, 316), (310, 322, 314), (313, 312, 316, 317), (311, 310, 314, 315), (316, 315, 319, 320), (314, 322, 318), (317, 316, 320, 321), (315, 314, 318, 319), (321, 320, 261, 324), (319, 318, 323, 260), (320, 319, 260, 261), (318, 322, 323), (388, 387, 327), (389, 326, 329, 330), (325, 388, 327, 328), (326, 325, 328, 329), (330, 329, 333, 334), (328, 327, 331, 332), (329, 328, 332, 333), (327, 387, 331), (333, 332, 336, 337), (331, 387, 335), (334, 333, 337, 338), (332, 331, 335, 336), (337, 336, 340, 341), (335, 387, 339), (338, 337, 341, 342), (336, 335, 339, 340), (342, 341, 345, 346), (340, 339, 343, 344), (341, 340, 344, 345), (339, 387, 343), (344, 343, 347, 348), (345, 344, 348, 349), (343, 387, 347), (346, 345, 349, 350), (349, 348, 352, 353), (347, 387, 351), (350, 349, 353, 354), (348, 347, 351, 352), (351, 387, 355), (354, 353, 357, 358), (352, 351, 355, 356), (353, 352, 356, 357), (358, 357, 361, 362), (356, 355, 359, 360), (357, 356, 360, 361), (355, 387, 359), (361, 360, 364, 365), (359, 387, 363), (362, 361, 365, 366), (360, 359, 363, 364), (365, 364, 368, 369), (363, 387, 367), (366, 365, 369, 370), (364, 363, 367, 368), (370, 369, 373, 374), (368, 367, 371, 372), (369, 368, 372, 373), (367, 387, 371), (374, 373, 377, 378), (372, 371, 375, 376), (373, 372, 376, 377), (371, 387, 375), (377, 376, 380, 381), (375, 387, 379), (378, 377, 381, 382), (376, 375, 379, 380), (381, 380, 384, 385), (379, 387, 383), (382, 381, 385, 386), (380, 379, 383, 384), (386, 385, 326, 389), (384, 383, 388, 325), (385, 384, 325, 326), (383, 387, 388), (453, 452, 392), (454, 391, 394, 395), (390, 453, 392, 393), (391, 390, 393, 394), (395, 394, 398, 399), (393, 392, 396, 397), (394, 393, 397, 398), (392, 452, 396), (398, 397, 401, 402), (396, 452, 400), (399, 398, 402, 403), (397, 396, 400, 401), (402, 401, 405, 406), (400, 452, 404), (403, 402, 406, 407), (401, 400, 404, 405), (407, 406, 410, 411), (405, 404, 408, 409), (406, 405, 409, 410), (404, 452, 408), (409, 408, 412, 413), (410, 409, 413, 414), (408, 452, 412), (411, 410, 414, 415), (414, 413, 417, 418), (412, 452, 416), (415, 414, 418, 419), (413, 412, 416, 417), (416, 452, 420), (419, 418, 422, 423), (417, 416, 420, 421), (418, 417, 421, 422), (423, 422, 426, 427), (421, 420, 424, 425), (422, 421, 425, 426), (420, 452, 424), (426, 425, 429, 430), (424, 452, 428), (427, 426, 430, 431), (425, 424, 428, 429), (430, 429, 433, 434), (428, 452, 432), (431, 430, 434, 435), (429, 428, 432, 433), (435, 434, 438, 439), (433, 432, 436, 437), (434, 433, 437, 438), (432, 452, 436), (439, 438, 442, 443), (437, 436, 440, 441), (438, 437, 441, 442), (436, 452, 440), (442, 441, 445, 446), (440, 452, 444), (443, 442, 446, 447), (441, 440, 444, 445), (446, 445, 449, 450), (444, 452, 448), (447, 446, 450, 451), (445, 444, 448, 449), (451, 450, 391, 454), (449, 448, 453, 390), (450, 449, 390, 391), (448, 452, 453), (518, 517, 457), (519, 456, 459, 460), (455, 518, 457, 458), (456, 455, 458, 459), (460, 459, 463, 464), (458, 457, 461, 462), (459, 458, 462, 463), (457, 517, 461), (463, 462, 466, 467), (461, 517, 465), (464, 463, 467, 468), (462, 461, 465, 466), (467, 466, 470, 471), (465, 517, 469), (468, 467, 471, 472), (466, 465, 469, 470), (472, 471, 475, 476), (470, 469, 473, 474), (471, 470, 474, 475), (469, 517, 473), (474, 473, 477, 478), (475, 474, 478, 479), (473, 517, 477), (476, 475, 479, 480), (479, 478, 482, 483), (477, 517, 481), (480, 479, 483, 484), (478, 477, 481, 482), (481, 517, 485), (484, 483, 487, 488), (482, 481, 485, 486), (483, 482, 486, 487), (488, 487, 491, 492), (486, 485, 489, 490), (487, 486, 490, 491), (485, 517, 489), (491, 490, 494, 495), (489, 517, 493), (492, 491, 495, 496), (490, 489, 493, 494), (495, 494, 498, 499), (493, 517, 497), (496, 495, 499, 500), (494, 493, 497, 498), (500, 499, 503, 504), (498, 497, 501, 502), (499, 498, 502, 503), (497, 517, 501), (504, 503, 507, 508), (502, 501, 505, 506), (503, 502, 506, 507), (501, 517, 505), (507, 506, 510, 511), (505, 517, 509), (508, 507, 511, 512), (506, 505, 509, 510), (511, 510, 514, 515), (509, 517, 513), (512, 511, 515, 516), (510, 509, 513, 514), (516, 515, 456, 519), (514, 513, 518, 455), (515, 514, 455, 456), (513, 517, 518), (583, 582, 522), (584, 521, 524, 525), (520, 583, 522, 523), (521, 520, 523, 524), (525, 524, 528, 529), (523, 522, 526, 527), (524, 523, 527, 528), (522, 582, 526), (528, 527, 531, 532), (526, 582, 530), (529, 528, 532, 533), (527, 526, 530, 531), (532, 531, 535, 536), (530, 582, 534), (533, 532, 536, 537), (531, 530, 534, 535), (537, 536, 540, 541), (535, 534, 538, 539), (536, 535, 539, 540), (534, 582, 538), (539, 538, 542, 543), (540, 539, 543, 544), (538, 582, 542), (541, 540, 544, 545), (544, 543, 547, 548), (542, 582, 546), (545, 544, 548, 549), (543, 542, 546, 547), (546, 582, 550), (549, 548, 552, 553), (547, 546, 550, 551), (548, 547, 551, 552), (553, 552, 556, 557), (551, 550, 554, 555), (552, 551, 555, 556), (550, 582, 554), (556, 555, 559, 560), (554, 582, 558), (557, 556, 560, 561), (555, 554, 558, 559), (560, 559, 563, 564), (558, 582, 562), (561, 560, 564, 565), (559, 558, 562, 563), (565, 564, 568, 569), (563, 562, 566, 567), (564, 563, 567, 568), (562, 582, 566), (569, 568, 572, 573), (567, 566, 570, 571), (568, 567, 571, 572), (566, 582, 570), (572, 571, 575, 576), (570, 582, 574), (573, 572, 576, 577), (571, 570, 574, 575), (576, 575, 579, 580), (574, 582, 578), (577, 576, 580, 581), (575, 574, 578, 579), (581, 580, 521, 584), (579, 578, 583, 520), (580, 579, 520, 521), (578, 582, 583), (648, 647, 587), (649, 586, 589, 590), (585, 648, 587, 588), (586, 585, 588, 589), (590, 589, 593, 594), (588, 587, 591, 592), (589, 588, 592, 593), (587, 647, 591), (593, 592, 596, 597), (591, 647, 595), (594, 593, 597, 598), (592, 591, 595, 596), (597, 596, 600, 601), (595, 647, 599), (598, 597, 601, 602), (596, 595, 599, 600), (602, 601, 605, 606), (600, 599, 603, 604), (601, 600, 604, 605), (599, 647, 603), (604, 603, 607, 608), (605, 604, 608, 609), (603, 647, 607), (606, 605, 609, 610), (609, 608, 612, 613), (607, 647, 611), (610, 609, 613, 614), (608, 607, 611, 612), (611, 647, 615), (614, 613, 617, 618), (612, 611, 615, 616), (613, 612, 616, 617), (618, 617, 621, 622), (616, 615, 619, 620), (617, 616, 620, 621), (615, 647, 619), (621, 620, 624, 625), (619, 647, 623), (622, 621, 625, 626), (620, 619, 623, 624), (625, 624, 628, 629), (623, 647, 627), (626, 625, 629, 630), (624, 623, 627, 628), (630, 629, 633, 634), (628, 627, 631, 632), (629, 628, 632, 633), (627, 647, 631), (634, 633, 637, 638), (632, 631, 635, 636), (633, 632, 636, 637), (631, 647, 635), (637, 636, 640, 641), (635, 647, 639), (638, 637, 641, 642), (636, 635, 639, 640), (641, 640, 644, 645), (639, 647, 643), (642, 641, 645, 646), (640, 639, 643, 644), (646, 645, 586, 649), (644, 643, 648, 585), (645, 644, 585, 586), (643, 647, 648)])
_uv = me_sphere_008.uv_layers.new(name='UVMap')
_uv.uv.foreach_set('vector', [0.75, 0.875, 0.7188, 1.0, 0.6875, 0.875, 0.75, 0.5, 0.75, 0.625, 0.6875, 0.625, 0.6875, 0.5, 0.75, 0.75, 0.75, 0.875, 0.6875, 0.875, 0.6875, 0.75, 0.75, 0.625, 0.75, 0.75, 0.6875, 0.75, 0.6875, 0.625, 0.6875, 0.5, 0.6875, 0.625, 0.625, 0.625, 0.625, 0.5, 0.6875, 0.75, 0.6875, 0.875, 0.625, 0.875, 0.625, 0.75, 0.6875, 0.625, 0.6875, 0.75, 0.625, 0.75, 0.625, 0.625, 0.6875, 0.875, 0.6562, 1.0, 0.625, 0.875, 0.625, 0.625, 0.625, 0.75, 0.5625, 0.75, 0.5625, 0.625, 0.625, 0.875, 0.5938, 1.0, 0.5625, 0.875, 0.625, 0.5, 0.625, 0.625, 0.5625, 0.625, 0.5625, 0.5, 0.625, 0.75, 0.625, 0.875, 0.5625, 0.875, 0.5625, 0.75, 0.5625, 0.625, 0.5625, 0.75, 0.5, 0.75, 0.5, 0.625, 0.5625, 0.875, 0.5313, 1.0, 0.5, 0.875, 0.5625, 0.5, 0.5625, 0.625, 0.5, 0.625, 0.5, 0.5, 0.5625, 0.75, 0.5625, 0.875, 0.5, 0.875, 0.5, 0.75, 0.5, 0.5, 0.5, 0.625, 0.4375, 0.625, 0.4375, 0.5, 0.5, 0.75, 0.5, 0.875, 0.4375, 0.875, 0.4375, 0.75, 0.5, 0.625, 0.5, 0.75, 0.4375, 0.75, 0.4375, 0.625, 0.5, 0.875, 0.4688, 1.0, 0.4375, 0.875, 0.4375, 0.75, 0.4375, 0.875, 0.375, 0.875, 0.375, 0.75, 0.4375, 0.625, 0.4375, 0.75, 0.375, 0.75, 0.375, 0.625, 0.4375, 0.875, 0.4063, 1.0, 0.375, 0.875, 0.4375, 0.5, 0.4375, 0.625, 0.375, 0.625, 0.375, 0.5, 0.375, 0.625, 0.375, 0.75, 0.3125, 0.75, 0.3125, 0.625, 0.375, 0.875, 0.3438, 1.0, 0.3125, 0.875, 0.375, 0.5, 0.375, 0.625, 0.3125, 0.625, 0.3125, 0.5, 0.375, 0.75, 0.375, 0.875, 0.3125, 0.875, 0.3125, 0.75, 0.3125, 0.875, 0.2812, 1.0, 0.25, 0.875, 0.3125, 0.5, 0.3125, 0.625, 0.25, 0.625, 0.25, 0.5, 0.3125, 0.75, 0.3125, 0.875, 0.25, 0.875, 0.25, 0.75, 0.3125, 0.625, 0.3125, 0.75, 0.25, 0.75, 0.25, 0.625, 0.25, 0.5, 0.25, 0.625, 0.1875, 0.625, 0.1875, 0.5, 0.25, 0.75, 0.25, 0.875, 0.1875, 0.875, 0.1875, 0.75, 0.25, 0.625, 0.25, 0.75, 0.1875, 0.75, 0.1875, 0.625, 0.25, 0.875, 0.2187, 1.0, 0.1875, 0.875, 0.1875, 0.625, 0.1875, 0.75, 0.125, 0.75, 0.125, 0.625, 0.1875, 0.875, 0.1562, 1.0, 0.125, 0.875, 0.1875, 0.5, 0.1875, 0.625, 0.125, 0.625, 0.125, 0.5, 0.1875, 0.75, 0.1875, 0.875, 0.125, 0.875, 0.125, 0.75, 0.125, 0.625, 0.125, 0.75, 0.0625, 0.75, 0.0625, 0.625, 0.125, 0.875, 0.09375, 1.0, 0.0625, 0.875, 0.125, 0.5, 0.125, 0.625, 0.0625, 0.625, 0.0625, 0.5, 0.125, 0.75, 0.125, 0.875, 0.0625, 0.875, 0.0625, 0.75, 0.0625, 0.5, 0.0625, 0.625, 0.0, 0.625, 0.0, 0.5, 0.0625, 0.75, 0.0625, 0.875, 0.0, 0.875, 0.0, 0.75, 0.0625, 0.625, 0.0625, 0.75, 0.0, 0.75, 0.0, 0.625, 0.0625, 0.875, 0.03125, 1.0, 0.0, 0.875, 1.0, 0.5, 1.0, 0.625, 0.9375, 0.625, 0.9375, 0.5, 1.0, 0.75, 1.0, 0.875, 0.9375, 0.875, 0.9375, 0.75, 1.0, 0.625, 1.0, 0.75, 0.9375, 0.75, 0.9375, 0.625, 1.0, 0.875, 0.9687, 1.0, 0.9375, 0.875, 0.9375, 0.625, 0.9375, 0.75, 0.875, 0.75, 0.875, 0.625, 0.9375, 0.875, 0.9062, 1.0, 0.875, 0.875, 0.9375, 0.5, 0.9375, 0.625, 0.875, 0.625, 0.875, 0.5, 0.9375, 0.75, 0.9375, 0.875, 0.875, 0.875, 0.875, 0.75, 0.875, 0.625, 0.875, 0.75, 0.8125, 0.75, 0.8125, 0.625, 0.875, 0.875, 0.8437, 1.0, 0.8125, 0.875, 0.875, 0.5, 0.875, 0.625, 0.8125, 0.625, 0.8125, 0.5, 0.875, 0.75, 0.875, 0.875, 0.8125, 0.875, 0.8125, 0.75, 0.8125, 0.5, 0.8125, 0.625, 0.75, 0.625, 0.75, 0.5, 0.8125, 0.75, 0.8125, 0.875, 0.75, 0.875, 0.75, 0.75, 0.8125, 0.625, 0.8125, 0.75, 0.75, 0.75, 0.75, 0.625, 0.8125, 0.875, 0.7812, 1.0, 0.75, 0.875, 0.75, 0.875, 0.7188, 1.0, 0.6875, 0.875, 0.75, 0.5, 0.75, 0.625, 0.6875, 0.625, 0.6875, 0.5, 0.75, 0.75, 0.75, 0.875, 0.6875, 0.875, 0.6875, 0.75, 0.75, 0.625, 0.75, 0.75, 0.6875, 0.75, 0.6875, 0.625, 0.6875, 0.5, 0.6875, 0.625, 0.625, 0.625, 0.625, 0.5, 0.6875, 0.75, 0.6875, 0.875, 0.625, 0.875, 0.625, 0.75, 0.6875, 0.625, 0.6875, 0.75, 0.625, 0.75, 0.625, 0.625, 0.6875, 0.875, 0.6562, 1.0, 0.625, 0.875, 0.625, 0.625, 0.625, 0.75, 0.5625, 0.75, 0.5625, 0.625, 0.625, 0.875, 0.5938, 1.0, 0.5625, 0.875, 0.625, 0.5, 0.625, 0.625, 0.5625, 0.625, 0.5625, 0.5, 0.625, 0.75, 0.625, 0.875, 0.5625, 0.875, 0.5625, 0.75, 0.5625, 0.625, 0.5625, 0.75, 0.5, 0.75, 0.5, 0.625, 0.5625, 0.875, 0.5313, 1.0, 0.5, 0.875, 0.5625, 0.5, 0.5625, 0.625, 0.5, 0.625, 0.5, 0.5, 0.5625, 0.75, 0.5625, 0.875, 0.5, 0.875, 0.5, 0.75, 0.5, 0.5, 0.5, 0.625, 0.4375, 0.625, 0.4375, 0.5, 0.5, 0.75, 0.5, 0.875, 0.4375, 0.875, 0.4375, 0.75, 0.5, 0.625, 0.5, 0.75, 0.4375, 0.75, 0.4375, 0.625, 0.5, 0.875, 0.4688, 1.0, 0.4375, 0.875, 0.4375, 0.75, 0.4375, 0.875, 0.375, 0.875, 0.375, 0.75, 0.4375, 0.625, 0.4375, 0.75, 0.375, 0.75, 0.375, 0.625, 0.4375, 0.875, 0.4063, 1.0, 0.375, 0.875, 0.4375, 0.5, 0.4375, 0.625, 0.375, 0.625, 0.375, 0.5, 0.375, 0.625, 0.375, 0.75, 0.3125, 0.75, 0.3125, 0.625, 0.375, 0.875, 0.3438, 1.0, 0.3125, 0.875, 0.375, 0.5, 0.375, 0.625, 0.3125, 0.625, 0.3125, 0.5, 0.375, 0.75, 0.375, 0.875, 0.3125, 0.875, 0.3125, 0.75, 0.3125, 0.875, 0.2812, 1.0, 0.25, 0.875, 0.3125, 0.5, 0.3125, 0.625, 0.25, 0.625, 0.25, 0.5, 0.3125, 0.75, 0.3125, 0.875, 0.25, 0.875, 0.25, 0.75, 0.3125, 0.625, 0.3125, 0.75, 0.25, 0.75, 0.25, 0.625, 0.25, 0.5, 0.25, 0.625, 0.1875, 0.625, 0.1875, 0.5, 0.25, 0.75, 0.25, 0.875, 0.1875, 0.875, 0.1875, 0.75, 0.25, 0.625, 0.25, 0.75, 0.1875, 0.75, 0.1875, 0.625, 0.25, 0.875, 0.2187, 1.0, 0.1875, 0.875, 0.1875, 0.625, 0.1875, 0.75, 0.125, 0.75, 0.125, 0.625, 0.1875, 0.875, 0.1562, 1.0, 0.125, 0.875, 0.1875, 0.5, 0.1875, 0.625, 0.125, 0.625, 0.125, 0.5, 0.1875, 0.75, 0.1875, 0.875, 0.125, 0.875, 0.125, 0.75, 0.125, 0.625, 0.125, 0.75, 0.0625, 0.75, 0.0625, 0.625, 0.125, 0.875, 0.09375, 1.0, 0.0625, 0.875, 0.125, 0.5, 0.125, 0.625, 0.0625, 0.625, 0.0625, 0.5, 0.125, 0.75, 0.125, 0.875, 0.0625, 0.875, 0.0625, 0.75, 0.0625, 0.5, 0.0625, 0.625, 0.0, 0.625, 0.0, 0.5, 0.0625, 0.75, 0.0625, 0.875, 0.0, 0.875, 0.0, 0.75, 0.0625, 0.625, 0.0625, 0.75, 0.0, 0.75, 0.0, 0.625, 0.0625, 0.875, 0.03125, 1.0, 0.0, 0.875, 1.0, 0.5, 1.0, 0.625, 0.9375, 0.625, 0.9375, 0.5, 1.0, 0.75, 1.0, 0.875, 0.9375, 0.875, 0.9375, 0.75, 1.0, 0.625, 1.0, 0.75, 0.9375, 0.75, 0.9375, 0.625, 1.0, 0.875, 0.9687, 1.0, 0.9375, 0.875, 0.9375, 0.625, 0.9375, 0.75, 0.875, 0.75, 0.875, 0.625, 0.9375, 0.875, 0.9062, 1.0, 0.875, 0.875, 0.9375, 0.5, 0.9375, 0.625, 0.875, 0.625, 0.875, 0.5, 0.9375, 0.75, 0.9375, 0.875, 0.875, 0.875, 0.875, 0.75, 0.875, 0.625, 0.875, 0.75, 0.8125, 0.75, 0.8125, 0.625, 0.875, 0.875, 0.8437, 1.0, 0.8125, 0.875, 0.875, 0.5, 0.875, 0.625, 0.8125, 0.625, 0.8125, 0.5, 0.875, 0.75, 0.875, 0.875, 0.8125, 0.875, 0.8125, 0.75, 0.8125, 0.5, 0.8125, 0.625, 0.75, 0.625, 0.75, 0.5, 0.8125, 0.75, 0.8125, 0.875, 0.75, 0.875, 0.75, 0.75, 0.8125, 0.625, 0.8125, 0.75, 0.75, 0.75, 0.75, 0.625, 0.8125, 0.875, 0.7812, 1.0, 0.75, 0.875, 0.75, 0.875, 0.7188, 1.0, 0.6875, 0.875, 0.75, 0.5, 0.75, 0.625, 0.6875, 0.625, 0.6875, 0.5, 0.75, 0.75, 0.75, 0.875, 0.6875, 0.875, 0.6875, 0.75, 0.75, 0.625, 0.75, 0.75, 0.6875, 0.75, 0.6875, 0.625, 0.6875, 0.5, 0.6875, 0.625, 0.625, 0.625, 0.625, 0.5, 0.6875, 0.75, 0.6875, 0.875, 0.625, 0.875, 0.625, 0.75, 0.6875, 0.625, 0.6875, 0.75, 0.625, 0.75, 0.625, 0.625, 0.6875, 0.875, 0.6562, 1.0, 0.625, 0.875, 0.625, 0.625, 0.625, 0.75, 0.5625, 0.75, 0.5625, 0.625, 0.625, 0.875, 0.5938, 1.0, 0.5625, 0.875, 0.625, 0.5, 0.625, 0.625, 0.5625, 0.625, 0.5625, 0.5, 0.625, 0.75, 0.625, 0.875, 0.5625, 0.875, 0.5625, 0.75, 0.5625, 0.625, 0.5625, 0.75, 0.5, 0.75, 0.5, 0.625, 0.5625, 0.875, 0.5313, 1.0, 0.5, 0.875, 0.5625, 0.5, 0.5625, 0.625, 0.5, 0.625, 0.5, 0.5, 0.5625, 0.75, 0.5625, 0.875, 0.5, 0.875, 0.5, 0.75, 0.5, 0.5, 0.5, 0.625, 0.4375, 0.625, 0.4375, 0.5, 0.5, 0.75, 0.5, 0.875, 0.4375, 0.875, 0.4375, 0.75, 0.5, 0.625, 0.5, 0.75, 0.4375, 0.75, 0.4375, 0.625, 0.5, 0.875, 0.4688, 1.0, 0.4375, 0.875, 0.4375, 0.75, 0.4375, 0.875, 0.375, 0.875, 0.375, 0.75, 0.4375, 0.625, 0.4375, 0.75, 0.375, 0.75, 0.375, 0.625, 0.4375, 0.875, 0.4063, 1.0, 0.375, 0.875, 0.4375, 0.5, 0.4375, 0.625, 0.375, 0.625, 0.375, 0.5, 0.375, 0.625, 0.375, 0.75, 0.3125, 0.75, 0.3125, 0.625, 0.375, 0.875, 0.3438, 1.0, 0.3125, 0.875, 0.375, 0.5, 0.375, 0.625, 0.3125, 0.625, 0.3125, 0.5, 0.375, 0.75, 0.375, 0.875, 0.3125, 0.875, 0.3125, 0.75, 0.3125, 0.875, 0.2812, 1.0, 0.25, 0.875, 0.3125, 0.5, 0.3125, 0.625, 0.25, 0.625, 0.25, 0.5, 0.3125, 0.75, 0.3125, 0.875, 0.25, 0.875, 0.25, 0.75, 0.3125, 0.625, 0.3125, 0.75, 0.25, 0.75, 0.25, 0.625, 0.25, 0.5, 0.25, 0.625, 0.1875, 0.625, 0.1875, 0.5, 0.25, 0.75, 0.25, 0.875, 0.1875, 0.875, 0.1875, 0.75, 0.25, 0.625, 0.25, 0.75, 0.1875, 0.75, 0.1875, 0.625, 0.25, 0.875, 0.2187, 1.0, 0.1875, 0.875, 0.1875, 0.625, 0.1875, 0.75, 0.125, 0.75, 0.125, 0.625, 0.1875, 0.875, 0.1562, 1.0, 0.125, 0.875, 0.1875, 0.5, 0.1875, 0.625, 0.125, 0.625, 0.125, 0.5, 0.1875, 0.75, 0.1875, 0.875, 0.125, 0.875, 0.125, 0.75, 0.125, 0.625, 0.125, 0.75, 0.0625, 0.75, 0.0625, 0.625, 0.125, 0.875, 0.09375, 1.0, 0.0625, 0.875, 0.125, 0.5, 0.125, 0.625, 0.0625, 0.625, 0.0625, 0.5, 0.125, 0.75, 0.125, 0.875, 0.0625, 0.875, 0.0625, 0.75, 0.0625, 0.5, 0.0625, 0.625, 0.0, 0.625, 0.0, 0.5, 0.0625, 0.75, 0.0625, 0.875, 0.0, 0.875, 0.0, 0.75, 0.0625, 0.625, 0.0625, 0.75, 0.0, 0.75, 0.0, 0.625, 0.0625, 0.875, 0.03125, 1.0, 0.0, 0.875, 1.0, 0.5, 1.0, 0.625, 0.9375, 0.625, 0.9375, 0.5, 1.0, 0.75, 1.0, 0.875, 0.9375, 0.875, 0.9375, 0.75, 1.0, 0.625, 1.0, 0.75, 0.9375, 0.75, 0.9375, 0.625, 1.0, 0.875, 0.9687, 1.0, 0.9375, 0.875, 0.9375, 0.625, 0.9375, 0.75, 0.875, 0.75, 0.875, 0.625, 0.9375, 0.875, 0.9062, 1.0, 0.875, 0.875, 0.9375, 0.5, 0.9375, 0.625, 0.875, 0.625, 0.875, 0.5, 0.9375, 0.75, 0.9375, 0.875, 0.875, 0.875, 0.875, 0.75, 0.875, 0.625, 0.875, 0.75, 0.8125, 0.75, 0.8125, 0.625, 0.875, 0.875, 0.8437, 1.0, 0.8125, 0.875, 0.875, 0.5, 0.875, 0.625, 0.8125, 0.625, 0.8125, 0.5, 0.875, 0.75, 0.875, 0.875, 0.8125, 0.875, 0.8125, 0.75, 0.8125, 0.5, 0.8125, 0.625, 0.75, 0.625, 0.75, 0.5, 0.8125, 0.75, 0.8125, 0.875, 0.75, 0.875, 0.75, 0.75, 0.8125, 0.625, 0.8125, 0.75, 0.75, 0.75, 0.75, 0.625, 0.8125, 0.875, 0.7812, 1.0, 0.75, 0.875, 0.75, 0.875, 0.7188, 1.0, 0.6875, 0.875, 0.75, 0.5, 0.75, 0.625, 0.6875, 0.625, 0.6875, 0.5, 0.75, 0.75, 0.75, 0.875, 0.6875, 0.875, 0.6875, 0.75, 0.75, 0.625, 0.75, 0.75, 0.6875, 0.75, 0.6875, 0.625, 0.6875, 0.5, 0.6875, 0.625, 0.625, 0.625, 0.625, 0.5, 0.6875, 0.75, 0.6875, 0.875, 0.625, 0.875, 0.625, 0.75, 0.6875, 0.625, 0.6875, 0.75, 0.625, 0.75, 0.625, 0.625, 0.6875, 0.875, 0.6562, 1.0, 0.625, 0.875, 0.625, 0.625, 0.625, 0.75, 0.5625, 0.75, 0.5625, 0.625, 0.625, 0.875, 0.5938, 1.0, 0.5625, 0.875, 0.625, 0.5, 0.625, 0.625, 0.5625, 0.625, 0.5625, 0.5, 0.625, 0.75, 0.625, 0.875, 0.5625, 0.875, 0.5625, 0.75, 0.5625, 0.625, 0.5625, 0.75, 0.5, 0.75, 0.5, 0.625, 0.5625, 0.875, 0.5313, 1.0, 0.5, 0.875, 0.5625, 0.5, 0.5625, 0.625, 0.5, 0.625, 0.5, 0.5, 0.5625, 0.75, 0.5625, 0.875, 0.5, 0.875, 0.5, 0.75, 0.5, 0.5, 0.5, 0.625, 0.4375, 0.625, 0.4375, 0.5, 0.5, 0.75, 0.5, 0.875, 0.4375, 0.875, 0.4375, 0.75, 0.5, 0.625, 0.5, 0.75, 0.4375, 0.75, 0.4375, 0.625, 0.5, 0.875, 0.4688, 1.0, 0.4375, 0.875, 0.4375, 0.75, 0.4375, 0.875, 0.375, 0.875, 0.375, 0.75, 0.4375, 0.625, 0.4375, 0.75, 0.375, 0.75, 0.375, 0.625, 0.4375, 0.875, 0.4063, 1.0, 0.375, 0.875, 0.4375, 0.5, 0.4375, 0.625, 0.375, 0.625, 0.375, 0.5, 0.375, 0.625, 0.375, 0.75, 0.3125, 0.75, 0.3125, 0.625, 0.375, 0.875, 0.3438, 1.0, 0.3125, 0.875, 0.375, 0.5, 0.375, 0.625, 0.3125, 0.625, 0.3125, 0.5, 0.375, 0.75, 0.375, 0.875, 0.3125, 0.875, 0.3125, 0.75, 0.3125, 0.875, 0.2812, 1.0, 0.25, 0.875, 0.3125, 0.5, 0.3125, 0.625, 0.25, 0.625, 0.25, 0.5, 0.3125, 0.75, 0.3125, 0.875, 0.25, 0.875, 0.25, 0.75, 0.3125, 0.625, 0.3125, 0.75, 0.25, 0.75, 0.25, 0.625, 0.25, 0.5, 0.25, 0.625, 0.1875, 0.625, 0.1875, 0.5, 0.25, 0.75, 0.25, 0.875, 0.1875, 0.875, 0.1875, 0.75, 0.25, 0.625, 0.25, 0.75, 0.1875, 0.75, 0.1875, 0.625, 0.25, 0.875, 0.2187, 1.0, 0.1875, 0.875, 0.1875, 0.625, 0.1875, 0.75, 0.125, 0.75, 0.125, 0.625, 0.1875, 0.875, 0.1562, 1.0, 0.125, 0.875, 0.1875, 0.5, 0.1875, 0.625, 0.125, 0.625, 0.125, 0.5, 0.1875, 0.75, 0.1875, 0.875, 0.125, 0.875, 0.125, 0.75, 0.125, 0.625, 0.125, 0.75, 0.0625, 0.75, 0.0625, 0.625, 0.125, 0.875, 0.09375, 1.0, 0.0625, 0.875, 0.125, 0.5, 0.125, 0.625, 0.0625, 0.625, 0.0625, 0.5, 0.125, 0.75, 0.125, 0.875, 0.0625, 0.875, 0.0625, 0.75, 0.0625, 0.5, 0.0625, 0.625, 0.0, 0.625, 0.0, 0.5, 0.0625, 0.75, 0.0625, 0.875, 0.0, 0.875, 0.0, 0.75, 0.0625, 0.625, 0.0625, 0.75, 0.0, 0.75, 0.0, 0.625, 0.0625, 0.875, 0.03125, 1.0, 0.0, 0.875, 1.0, 0.5, 1.0, 0.625, 0.9375, 0.625, 0.9375, 0.5, 1.0, 0.75, 1.0, 0.875, 0.9375, 0.875, 0.9375, 0.75, 1.0, 0.625, 1.0, 0.75, 0.9375, 0.75, 0.9375, 0.625, 1.0, 0.875, 0.9687, 1.0, 0.9375, 0.875, 0.9375, 0.625, 0.9375, 0.75, 0.875, 0.75, 0.875, 0.625, 0.9375, 0.875, 0.9062, 1.0, 0.875, 0.875, 0.9375, 0.5, 0.9375, 0.625, 0.875, 0.625, 0.875, 0.5, 0.9375, 0.75, 0.9375, 0.875, 0.875, 0.875, 0.875, 0.75, 0.875, 0.625, 0.875, 0.75, 0.8125, 0.75, 0.8125, 0.625, 0.875, 0.875, 0.8437, 1.0, 0.8125, 0.875, 0.875, 0.5, 0.875, 0.625, 0.8125, 0.625, 0.8125, 0.5, 0.875, 0.75, 0.875, 0.875, 0.8125, 0.875, 0.8125, 0.75, 0.8125, 0.5, 0.8125, 0.625, 0.75, 0.625, 0.75, 0.5, 0.8125, 0.75, 0.8125, 0.875, 0.75, 0.875, 0.75, 0.75, 0.8125, 0.625, 0.8125, 0.75, 0.75, 0.75, 0.75, 0.625, 0.8125, 0.875, 0.7812, 1.0, 0.75, 0.875, 0.75, 0.875, 0.7188, 1.0, 0.6875, 0.875, 0.75, 0.5, 0.75, 0.625, 0.6875, 0.625, 0.6875, 0.5, 0.75, 0.75, 0.75, 0.875, 0.6875, 0.875, 0.6875, 0.75, 0.75, 0.625, 0.75, 0.75, 0.6875, 0.75, 0.6875, 0.625, 0.6875, 0.5, 0.6875, 0.625, 0.625, 0.625, 0.625, 0.5, 0.6875, 0.75, 0.6875, 0.875, 0.625, 0.875, 0.625, 0.75, 0.6875, 0.625, 0.6875, 0.75, 0.625, 0.75, 0.625, 0.625, 0.6875, 0.875, 0.6562, 1.0, 0.625, 0.875, 0.625, 0.625, 0.625, 0.75, 0.5625, 0.75, 0.5625, 0.625, 0.625, 0.875, 0.5938, 1.0, 0.5625, 0.875, 0.625, 0.5, 0.625, 0.625, 0.5625, 0.625, 0.5625, 0.5, 0.625, 0.75, 0.625, 0.875, 0.5625, 0.875, 0.5625, 0.75, 0.5625, 0.625, 0.5625, 0.75, 0.5, 0.75, 0.5, 0.625, 0.5625, 0.875, 0.5313, 1.0, 0.5, 0.875, 0.5625, 0.5, 0.5625, 0.625, 0.5, 0.625, 0.5, 0.5, 0.5625, 0.75, 0.5625, 0.875, 0.5, 0.875, 0.5, 0.75, 0.5, 0.5, 0.5, 0.625, 0.4375, 0.625, 0.4375, 0.5, 0.5, 0.75, 0.5, 0.875, 0.4375, 0.875, 0.4375, 0.75, 0.5, 0.625, 0.5, 0.75, 0.4375, 0.75, 0.4375, 0.625, 0.5, 0.875, 0.4688, 1.0, 0.4375, 0.875, 0.4375, 0.75, 0.4375, 0.875, 0.375, 0.875, 0.375, 0.75, 0.4375, 0.625, 0.4375, 0.75, 0.375, 0.75, 0.375, 0.625, 0.4375, 0.875, 0.4063, 1.0, 0.375, 0.875, 0.4375, 0.5, 0.4375, 0.625, 0.375, 0.625, 0.375, 0.5, 0.375, 0.625, 0.375, 0.75, 0.3125, 0.75, 0.3125, 0.625, 0.375, 0.875, 0.3438, 1.0, 0.3125, 0.875, 0.375, 0.5, 0.375, 0.625, 0.3125, 0.625, 0.3125, 0.5, 0.375, 0.75, 0.375, 0.875, 0.3125, 0.875, 0.3125, 0.75, 0.3125, 0.875, 0.2812, 1.0, 0.25, 0.875, 0.3125, 0.5, 0.3125, 0.625, 0.25, 0.625, 0.25, 0.5, 0.3125, 0.75, 0.3125, 0.875, 0.25, 0.875, 0.25, 0.75, 0.3125, 0.625, 0.3125, 0.75, 0.25, 0.75, 0.25, 0.625, 0.25, 0.5, 0.25, 0.625, 0.1875, 0.625, 0.1875, 0.5, 0.25, 0.75, 0.25, 0.875, 0.1875, 0.875, 0.1875, 0.75, 0.25, 0.625, 0.25, 0.75, 0.1875, 0.75, 0.1875, 0.625, 0.25, 0.875, 0.2187, 1.0, 0.1875, 0.875, 0.1875, 0.625, 0.1875, 0.75, 0.125, 0.75, 0.125, 0.625, 0.1875, 0.875, 0.1562, 1.0, 0.125, 0.875, 0.1875, 0.5, 0.1875, 0.625, 0.125, 0.625, 0.125, 0.5, 0.1875, 0.75, 0.1875, 0.875, 0.125, 0.875, 0.125, 0.75, 0.125, 0.625, 0.125, 0.75, 0.0625, 0.75, 0.0625, 0.625, 0.125, 0.875, 0.09375, 1.0, 0.0625, 0.875, 0.125, 0.5, 0.125, 0.625, 0.0625, 0.625, 0.0625, 0.5, 0.125, 0.75, 0.125, 0.875, 0.0625, 0.875, 0.0625, 0.75, 0.0625, 0.5, 0.0625, 0.625, 0.0, 0.625, 0.0, 0.5, 0.0625, 0.75, 0.0625, 0.875, 0.0, 0.875, 0.0, 0.75, 0.0625, 0.625, 0.0625, 0.75, 0.0, 0.75, 0.0, 0.625, 0.0625, 0.875, 0.03125, 1.0, 0.0, 0.875, 1.0, 0.5, 1.0, 0.625, 0.9375, 0.625, 0.9375, 0.5, 1.0, 0.75, 1.0, 0.875, 0.9375, 0.875, 0.9375, 0.75, 1.0, 0.625, 1.0, 0.75, 0.9375, 0.75, 0.9375, 0.625, 1.0, 0.875, 0.9687, 1.0, 0.9375, 0.875, 0.9375, 0.625, 0.9375, 0.75, 0.875, 0.75, 0.875, 0.625, 0.9375, 0.875, 0.9062, 1.0, 0.875, 0.875, 0.9375, 0.5, 0.9375, 0.625, 0.875, 0.625, 0.875, 0.5, 0.9375, 0.75, 0.9375, 0.875, 0.875, 0.875, 0.875, 0.75, 0.875, 0.625, 0.875, 0.75, 0.8125, 0.75, 0.8125, 0.625, 0.875, 0.875, 0.8437, 1.0, 0.8125, 0.875, 0.875, 0.5, 0.875, 0.625, 0.8125, 0.625, 0.8125, 0.5, 0.875, 0.75, 0.875, 0.875, 0.8125, 0.875, 0.8125, 0.75, 0.8125, 0.5, 0.8125, 0.625, 0.75, 0.625, 0.75, 0.5, 0.8125, 0.75, 0.8125, 0.875, 0.75, 0.875, 0.75, 0.75, 0.8125, 0.625, 0.8125, 0.75, 0.75, 0.75, 0.75, 0.625, 0.8125, 0.875, 0.7812, 1.0, 0.75, 0.875, 0.75, 0.875, 0.7188, 1.0, 0.6875, 0.875, 0.75, 0.5, 0.75, 0.625, 0.6875, 0.625, 0.6875, 0.5, 0.75, 0.75, 0.75, 0.875, 0.6875, 0.875, 0.6875, 0.75, 0.75, 0.625, 0.75, 0.75, 0.6875, 0.75, 0.6875, 0.625, 0.6875, 0.5, 0.6875, 0.625, 0.625, 0.625, 0.625, 0.5, 0.6875, 0.75, 0.6875, 0.875, 0.625, 0.875, 0.625, 0.75, 0.6875, 0.625, 0.6875, 0.75, 0.625, 0.75, 0.625, 0.625, 0.6875, 0.875, 0.6562, 1.0, 0.625, 0.875, 0.625, 0.625, 0.625, 0.75, 0.5625, 0.75, 0.5625, 0.625, 0.625, 0.875, 0.5938, 1.0, 0.5625, 0.875, 0.625, 0.5, 0.625, 0.625, 0.5625, 0.625, 0.5625, 0.5, 0.625, 0.75, 0.625, 0.875, 0.5625, 0.875, 0.5625, 0.75, 0.5625, 0.625, 0.5625, 0.75, 0.5, 0.75, 0.5, 0.625, 0.5625, 0.875, 0.5313, 1.0, 0.5, 0.875, 0.5625, 0.5, 0.5625, 0.625, 0.5, 0.625, 0.5, 0.5, 0.5625, 0.75, 0.5625, 0.875, 0.5, 0.875, 0.5, 0.75, 0.5, 0.5, 0.5, 0.625, 0.4375, 0.625, 0.4375, 0.5, 0.5, 0.75, 0.5, 0.875, 0.4375, 0.875, 0.4375, 0.75, 0.5, 0.625, 0.5, 0.75, 0.4375, 0.75, 0.4375, 0.625, 0.5, 0.875, 0.4688, 1.0, 0.4375, 0.875, 0.4375, 0.75, 0.4375, 0.875, 0.375, 0.875, 0.375, 0.75, 0.4375, 0.625, 0.4375, 0.75, 0.375, 0.75, 0.375, 0.625, 0.4375, 0.875, 0.4063, 1.0, 0.375, 0.875, 0.4375, 0.5, 0.4375, 0.625, 0.375, 0.625, 0.375, 0.5, 0.375, 0.625, 0.375, 0.75, 0.3125, 0.75, 0.3125, 0.625, 0.375, 0.875, 0.3438, 1.0, 0.3125, 0.875, 0.375, 0.5, 0.375, 0.625, 0.3125, 0.625, 0.3125, 0.5, 0.375, 0.75, 0.375, 0.875, 0.3125, 0.875, 0.3125, 0.75, 0.3125, 0.875, 0.2812, 1.0, 0.25, 0.875, 0.3125, 0.5, 0.3125, 0.625, 0.25, 0.625, 0.25, 0.5, 0.3125, 0.75, 0.3125, 0.875, 0.25, 0.875, 0.25, 0.75, 0.3125, 0.625, 0.3125, 0.75, 0.25, 0.75, 0.25, 0.625, 0.25, 0.5, 0.25, 0.625, 0.1875, 0.625, 0.1875, 0.5, 0.25, 0.75, 0.25, 0.875, 0.1875, 0.875, 0.1875, 0.75, 0.25, 0.625, 0.25, 0.75, 0.1875, 0.75, 0.1875, 0.625, 0.25, 0.875, 0.2187, 1.0, 0.1875, 0.875, 0.1875, 0.625, 0.1875, 0.75, 0.125, 0.75, 0.125, 0.625, 0.1875, 0.875, 0.1562, 1.0, 0.125, 0.875, 0.1875, 0.5, 0.1875, 0.625, 0.125, 0.625, 0.125, 0.5, 0.1875, 0.75, 0.1875, 0.875, 0.125, 0.875, 0.125, 0.75, 0.125, 0.625, 0.125, 0.75, 0.0625, 0.75, 0.0625, 0.625, 0.125, 0.875, 0.09375, 1.0, 0.0625, 0.875, 0.125, 0.5, 0.125, 0.625, 0.0625, 0.625, 0.0625, 0.5, 0.125, 0.75, 0.125, 0.875, 0.0625, 0.875, 0.0625, 0.75, 0.0625, 0.5, 0.0625, 0.625, 0.0, 0.625, 0.0, 0.5, 0.0625, 0.75, 0.0625, 0.875, 0.0, 0.875, 0.0, 0.75, 0.0625, 0.625, 0.0625, 0.75, 0.0, 0.75, 0.0, 0.625, 0.0625, 0.875, 0.03125, 1.0, 0.0, 0.875, 1.0, 0.5, 1.0, 0.625, 0.9375, 0.625, 0.9375, 0.5, 1.0, 0.75, 1.0, 0.875, 0.9375, 0.875, 0.9375, 0.75, 1.0, 0.625, 1.0, 0.75, 0.9375, 0.75, 0.9375, 0.625, 1.0, 0.875, 0.9687, 1.0, 0.9375, 0.875, 0.9375, 0.625, 0.9375, 0.75, 0.875, 0.75, 0.875, 0.625, 0.9375, 0.875, 0.9062, 1.0, 0.875, 0.875, 0.9375, 0.5, 0.9375, 0.625, 0.875, 0.625, 0.875, 0.5, 0.9375, 0.75, 0.9375, 0.875, 0.875, 0.875, 0.875, 0.75, 0.875, 0.625, 0.875, 0.75, 0.8125, 0.75, 0.8125, 0.625, 0.875, 0.875, 0.8437, 1.0, 0.8125, 0.875, 0.875, 0.5, 0.875, 0.625, 0.8125, 0.625, 0.8125, 0.5, 0.875, 0.75, 0.875, 0.875, 0.8125, 0.875, 0.8125, 0.75, 0.8125, 0.5, 0.8125, 0.625, 0.75, 0.625, 0.75, 0.5, 0.8125, 0.75, 0.8125, 0.875, 0.75, 0.875, 0.75, 0.75, 0.8125, 0.625, 0.8125, 0.75, 0.75, 0.75, 0.75, 0.625, 0.8125, 0.875, 0.7812, 1.0, 0.75, 0.875, 0.75, 0.875, 0.7188, 1.0, 0.6875, 0.875, 0.75, 0.5, 0.75, 0.625, 0.6875, 0.625, 0.6875, 0.5, 0.75, 0.75, 0.75, 0.875, 0.6875, 0.875, 0.6875, 0.75, 0.75, 0.625, 0.75, 0.75, 0.6875, 0.75, 0.6875, 0.625, 0.6875, 0.5, 0.6875, 0.625, 0.625, 0.625, 0.625, 0.5, 0.6875, 0.75, 0.6875, 0.875, 0.625, 0.875, 0.625, 0.75, 0.6875, 0.625, 0.6875, 0.75, 0.625, 0.75, 0.625, 0.625, 0.6875, 0.875, 0.6562, 1.0, 0.625, 0.875, 0.625, 0.625, 0.625, 0.75, 0.5625, 0.75, 0.5625, 0.625, 0.625, 0.875, 0.5938, 1.0, 0.5625, 0.875, 0.625, 0.5, 0.625, 0.625, 0.5625, 0.625, 0.5625, 0.5, 0.625, 0.75, 0.625, 0.875, 0.5625, 0.875, 0.5625, 0.75, 0.5625, 0.625, 0.5625, 0.75, 0.5, 0.75, 0.5, 0.625, 0.5625, 0.875, 0.5313, 1.0, 0.5, 0.875, 0.5625, 0.5, 0.5625, 0.625, 0.5, 0.625, 0.5, 0.5, 0.5625, 0.75, 0.5625, 0.875, 0.5, 0.875, 0.5, 0.75, 0.5, 0.5, 0.5, 0.625, 0.4375, 0.625, 0.4375, 0.5, 0.5, 0.75, 0.5, 0.875, 0.4375, 0.875, 0.4375, 0.75, 0.5, 0.625, 0.5, 0.75, 0.4375, 0.75, 0.4375, 0.625, 0.5, 0.875, 0.4688, 1.0, 0.4375, 0.875, 0.4375, 0.75, 0.4375, 0.875, 0.375, 0.875, 0.375, 0.75, 0.4375, 0.625, 0.4375, 0.75, 0.375, 0.75, 0.375, 0.625, 0.4375, 0.875, 0.4063, 1.0, 0.375, 0.875, 0.4375, 0.5, 0.4375, 0.625, 0.375, 0.625, 0.375, 0.5, 0.375, 0.625, 0.375, 0.75, 0.3125, 0.75, 0.3125, 0.625, 0.375, 0.875, 0.3438, 1.0, 0.3125, 0.875, 0.375, 0.5, 0.375, 0.625, 0.3125, 0.625, 0.3125, 0.5, 0.375, 0.75, 0.375, 0.875, 0.3125, 0.875, 0.3125, 0.75, 0.3125, 0.875, 0.2812, 1.0, 0.25, 0.875, 0.3125, 0.5, 0.3125, 0.625, 0.25, 0.625, 0.25, 0.5, 0.3125, 0.75, 0.3125, 0.875, 0.25, 0.875, 0.25, 0.75, 0.3125, 0.625, 0.3125, 0.75, 0.25, 0.75, 0.25, 0.625, 0.25, 0.5, 0.25, 0.625, 0.1875, 0.625, 0.1875, 0.5, 0.25, 0.75, 0.25, 0.875, 0.1875, 0.875, 0.1875, 0.75, 0.25, 0.625, 0.25, 0.75, 0.1875, 0.75, 0.1875, 0.625, 0.25, 0.875, 0.2187, 1.0, 0.1875, 0.875, 0.1875, 0.625, 0.1875, 0.75, 0.125, 0.75, 0.125, 0.625, 0.1875, 0.875, 0.1562, 1.0, 0.125, 0.875, 0.1875, 0.5, 0.1875, 0.625, 0.125, 0.625, 0.125, 0.5, 0.1875, 0.75, 0.1875, 0.875, 0.125, 0.875, 0.125, 0.75, 0.125, 0.625, 0.125, 0.75, 0.0625, 0.75, 0.0625, 0.625, 0.125, 0.875, 0.09375, 1.0, 0.0625, 0.875, 0.125, 0.5, 0.125, 0.625, 0.0625, 0.625, 0.0625, 0.5, 0.125, 0.75, 0.125, 0.875, 0.0625, 0.875, 0.0625, 0.75, 0.0625, 0.5, 0.0625, 0.625, 0.0, 0.625, 0.0, 0.5, 0.0625, 0.75, 0.0625, 0.875, 0.0, 0.875, 0.0, 0.75, 0.0625, 0.625, 0.0625, 0.75, 0.0, 0.75, 0.0, 0.625, 0.0625, 0.875, 0.03125, 1.0, 0.0, 0.875, 1.0, 0.5, 1.0, 0.625, 0.9375, 0.625, 0.9375, 0.5, 1.0, 0.75, 1.0, 0.875, 0.9375, 0.875, 0.9375, 0.75, 1.0, 0.625, 1.0, 0.75, 0.9375, 0.75, 0.9375, 0.625, 1.0, 0.875, 0.9687, 1.0, 0.9375, 0.875, 0.9375, 0.625, 0.9375, 0.75, 0.875, 0.75, 0.875, 0.625, 0.9375, 0.875, 0.9062, 1.0, 0.875, 0.875, 0.9375, 0.5, 0.9375, 0.625, 0.875, 0.625, 0.875, 0.5, 0.9375, 0.75, 0.9375, 0.875, 0.875, 0.875, 0.875, 0.75, 0.875, 0.625, 0.875, 0.75, 0.8125, 0.75, 0.8125, 0.625, 0.875, 0.875, 0.8437, 1.0, 0.8125, 0.875, 0.875, 0.5, 0.875, 0.625, 0.8125, 0.625, 0.8125, 0.5, 0.875, 0.75, 0.875, 0.875, 0.8125, 0.875, 0.8125, 0.75, 0.8125, 0.5, 0.8125, 0.625, 0.75, 0.625, 0.75, 0.5, 0.8125, 0.75, 0.8125, 0.875, 0.75, 0.875, 0.75, 0.75, 0.8125, 0.625, 0.8125, 0.75, 0.75, 0.75, 0.75, 0.625, 0.8125, 0.875, 0.7812, 1.0, 0.75, 0.875, 0.75, 0.875, 0.7188, 1.0, 0.6875, 0.875, 0.75, 0.5, 0.75, 0.625, 0.6875, 0.625, 0.6875, 0.5, 0.75, 0.75, 0.75, 0.875, 0.6875, 0.875, 0.6875, 0.75, 0.75, 0.625, 0.75, 0.75, 0.6875, 0.75, 0.6875, 0.625, 0.6875, 0.5, 0.6875, 0.625, 0.625, 0.625, 0.625, 0.5, 0.6875, 0.75, 0.6875, 0.875, 0.625, 0.875, 0.625, 0.75, 0.6875, 0.625, 0.6875, 0.75, 0.625, 0.75, 0.625, 0.625, 0.6875, 0.875, 0.6562, 1.0, 0.625, 0.875, 0.625, 0.625, 0.625, 0.75, 0.5625, 0.75, 0.5625, 0.625, 0.625, 0.875, 0.5938, 1.0, 0.5625, 0.875, 0.625, 0.5, 0.625, 0.625, 0.5625, 0.625, 0.5625, 0.5, 0.625, 0.75, 0.625, 0.875, 0.5625, 0.875, 0.5625, 0.75, 0.5625, 0.625, 0.5625, 0.75, 0.5, 0.75, 0.5, 0.625, 0.5625, 0.875, 0.5313, 1.0, 0.5, 0.875, 0.5625, 0.5, 0.5625, 0.625, 0.5, 0.625, 0.5, 0.5, 0.5625, 0.75, 0.5625, 0.875, 0.5, 0.875, 0.5, 0.75, 0.5, 0.5, 0.5, 0.625, 0.4375, 0.625, 0.4375, 0.5, 0.5, 0.75, 0.5, 0.875, 0.4375, 0.875, 0.4375, 0.75, 0.5, 0.625, 0.5, 0.75, 0.4375, 0.75, 0.4375, 0.625, 0.5, 0.875, 0.4688, 1.0, 0.4375, 0.875, 0.4375, 0.75, 0.4375, 0.875, 0.375, 0.875, 0.375, 0.75, 0.4375, 0.625, 0.4375, 0.75, 0.375, 0.75, 0.375, 0.625, 0.4375, 0.875, 0.4063, 1.0, 0.375, 0.875, 0.4375, 0.5, 0.4375, 0.625, 0.375, 0.625, 0.375, 0.5, 0.375, 0.625, 0.375, 0.75, 0.3125, 0.75, 0.3125, 0.625, 0.375, 0.875, 0.3438, 1.0, 0.3125, 0.875, 0.375, 0.5, 0.375, 0.625, 0.3125, 0.625, 0.3125, 0.5, 0.375, 0.75, 0.375, 0.875, 0.3125, 0.875, 0.3125, 0.75, 0.3125, 0.875, 0.2812, 1.0, 0.25, 0.875, 0.3125, 0.5, 0.3125, 0.625, 0.25, 0.625, 0.25, 0.5, 0.3125, 0.75, 0.3125, 0.875, 0.25, 0.875, 0.25, 0.75, 0.3125, 0.625, 0.3125, 0.75, 0.25, 0.75, 0.25, 0.625, 0.25, 0.5, 0.25, 0.625, 0.1875, 0.625, 0.1875, 0.5, 0.25, 0.75, 0.25, 0.875, 0.1875, 0.875, 0.1875, 0.75, 0.25, 0.625, 0.25, 0.75, 0.1875, 0.75, 0.1875, 0.625, 0.25, 0.875, 0.2187, 1.0, 0.1875, 0.875, 0.1875, 0.625, 0.1875, 0.75, 0.125, 0.75, 0.125, 0.625, 0.1875, 0.875, 0.1562, 1.0, 0.125, 0.875, 0.1875, 0.5, 0.1875, 0.625, 0.125, 0.625, 0.125, 0.5, 0.1875, 0.75, 0.1875, 0.875, 0.125, 0.875, 0.125, 0.75, 0.125, 0.625, 0.125, 0.75, 0.0625, 0.75, 0.0625, 0.625, 0.125, 0.875, 0.09375, 1.0, 0.0625, 0.875, 0.125, 0.5, 0.125, 0.625, 0.0625, 0.625, 0.0625, 0.5, 0.125, 0.75, 0.125, 0.875, 0.0625, 0.875, 0.0625, 0.75, 0.0625, 0.5, 0.0625, 0.625, 0.0, 0.625, 0.0, 0.5, 0.0625, 0.75, 0.0625, 0.875, 0.0, 0.875, 0.0, 0.75, 0.0625, 0.625, 0.0625, 0.75, 0.0, 0.75, 0.0, 0.625, 0.0625, 0.875, 0.03125, 1.0, 0.0, 0.875, 1.0, 0.5, 1.0, 0.625, 0.9375, 0.625, 0.9375, 0.5, 1.0, 0.75, 1.0, 0.875, 0.9375, 0.875, 0.9375, 0.75, 1.0, 0.625, 1.0, 0.75, 0.9375, 0.75, 0.9375, 0.625, 1.0, 0.875, 0.9687, 1.0, 0.9375, 0.875, 0.9375, 0.625, 0.9375, 0.75, 0.875, 0.75, 0.875, 0.625, 0.9375, 0.875, 0.9062, 1.0, 0.875, 0.875, 0.9375, 0.5, 0.9375, 0.625, 0.875, 0.625, 0.875, 0.5, 0.9375, 0.75, 0.9375, 0.875, 0.875, 0.875, 0.875, 0.75, 0.875, 0.625, 0.875, 0.75, 0.8125, 0.75, 0.8125, 0.625, 0.875, 0.875, 0.8437, 1.0, 0.8125, 0.875, 0.875, 0.5, 0.875, 0.625, 0.8125, 0.625, 0.8125, 0.5, 0.875, 0.75, 0.875, 0.875, 0.8125, 0.875, 0.8125, 0.75, 0.8125, 0.5, 0.8125, 0.625, 0.75, 0.625, 0.75, 0.5, 0.8125, 0.75, 0.8125, 0.875, 0.75, 0.875, 0.75, 0.75, 0.8125, 0.625, 0.8125, 0.75, 0.75, 0.75, 0.75, 0.625, 0.8125, 0.875, 0.7812, 1.0, 0.75, 0.875, 0.75, 0.875, 0.7188, 1.0, 0.6875, 0.875, 0.75, 0.5, 0.75, 0.625, 0.6875, 0.625, 0.6875, 0.5, 0.75, 0.75, 0.75, 0.875, 0.6875, 0.875, 0.6875, 0.75, 0.75, 0.625, 0.75, 0.75, 0.6875, 0.75, 0.6875, 0.625, 0.6875, 0.5, 0.6875, 0.625, 0.625, 0.625, 0.625, 0.5, 0.6875, 0.75, 0.6875, 0.875, 0.625, 0.875, 0.625, 0.75, 0.6875, 0.625, 0.6875, 0.75, 0.625, 0.75, 0.625, 0.625, 0.6875, 0.875, 0.6562, 1.0, 0.625, 0.875, 0.625, 0.625, 0.625, 0.75, 0.5625, 0.75, 0.5625, 0.625, 0.625, 0.875, 0.5938, 1.0, 0.5625, 0.875, 0.625, 0.5, 0.625, 0.625, 0.5625, 0.625, 0.5625, 0.5, 0.625, 0.75, 0.625, 0.875, 0.5625, 0.875, 0.5625, 0.75, 0.5625, 0.625, 0.5625, 0.75, 0.5, 0.75, 0.5, 0.625, 0.5625, 0.875, 0.5313, 1.0, 0.5, 0.875, 0.5625, 0.5, 0.5625, 0.625, 0.5, 0.625, 0.5, 0.5, 0.5625, 0.75, 0.5625, 0.875, 0.5, 0.875, 0.5, 0.75, 0.5, 0.5, 0.5, 0.625, 0.4375, 0.625, 0.4375, 0.5, 0.5, 0.75, 0.5, 0.875, 0.4375, 0.875, 0.4375, 0.75, 0.5, 0.625, 0.5, 0.75, 0.4375, 0.75, 0.4375, 0.625, 0.5, 0.875, 0.4688, 1.0, 0.4375, 0.875, 0.4375, 0.75, 0.4375, 0.875, 0.375, 0.875, 0.375, 0.75, 0.4375, 0.625, 0.4375, 0.75, 0.375, 0.75, 0.375, 0.625, 0.4375, 0.875, 0.4063, 1.0, 0.375, 0.875, 0.4375, 0.5, 0.4375, 0.625, 0.375, 0.625, 0.375, 0.5, 0.375, 0.625, 0.375, 0.75, 0.3125, 0.75, 0.3125, 0.625, 0.375, 0.875, 0.3438, 1.0, 0.3125, 0.875, 0.375, 0.5, 0.375, 0.625, 0.3125, 0.625, 0.3125, 0.5, 0.375, 0.75, 0.375, 0.875, 0.3125, 0.875, 0.3125, 0.75, 0.3125, 0.875, 0.2812, 1.0, 0.25, 0.875, 0.3125, 0.5, 0.3125, 0.625, 0.25, 0.625, 0.25, 0.5, 0.3125, 0.75, 0.3125, 0.875, 0.25, 0.875, 0.25, 0.75, 0.3125, 0.625, 0.3125, 0.75, 0.25, 0.75, 0.25, 0.625, 0.25, 0.5, 0.25, 0.625, 0.1875, 0.625, 0.1875, 0.5, 0.25, 0.75, 0.25, 0.875, 0.1875, 0.875, 0.1875, 0.75, 0.25, 0.625, 0.25, 0.75, 0.1875, 0.75, 0.1875, 0.625, 0.25, 0.875, 0.2187, 1.0, 0.1875, 0.875, 0.1875, 0.625, 0.1875, 0.75, 0.125, 0.75, 0.125, 0.625, 0.1875, 0.875, 0.1562, 1.0, 0.125, 0.875, 0.1875, 0.5, 0.1875, 0.625, 0.125, 0.625, 0.125, 0.5, 0.1875, 0.75, 0.1875, 0.875, 0.125, 0.875, 0.125, 0.75, 0.125, 0.625, 0.125, 0.75, 0.0625, 0.75, 0.0625, 0.625, 0.125, 0.875, 0.09375, 1.0, 0.0625, 0.875, 0.125, 0.5, 0.125, 0.625, 0.0625, 0.625, 0.0625, 0.5, 0.125, 0.75, 0.125, 0.875, 0.0625, 0.875, 0.0625, 0.75, 0.0625, 0.5, 0.0625, 0.625, 0.0, 0.625, 0.0, 0.5, 0.0625, 0.75, 0.0625, 0.875, 0.0, 0.875, 0.0, 0.75, 0.0625, 0.625, 0.0625, 0.75, 0.0, 0.75, 0.0, 0.625, 0.0625, 0.875, 0.03125, 1.0, 0.0, 0.875, 1.0, 0.5, 1.0, 0.625, 0.9375, 0.625, 0.9375, 0.5, 1.0, 0.75, 1.0, 0.875, 0.9375, 0.875, 0.9375, 0.75, 1.0, 0.625, 1.0, 0.75, 0.9375, 0.75, 0.9375, 0.625, 1.0, 0.875, 0.9687, 1.0, 0.9375, 0.875, 0.9375, 0.625, 0.9375, 0.75, 0.875, 0.75, 0.875, 0.625, 0.9375, 0.875, 0.9062, 1.0, 0.875, 0.875, 0.9375, 0.5, 0.9375, 0.625, 0.875, 0.625, 0.875, 0.5, 0.9375, 0.75, 0.9375, 0.875, 0.875, 0.875, 0.875, 0.75, 0.875, 0.625, 0.875, 0.75, 0.8125, 0.75, 0.8125, 0.625, 0.875, 0.875, 0.8437, 1.0, 0.8125, 0.875, 0.875, 0.5, 0.875, 0.625, 0.8125, 0.625, 0.8125, 0.5, 0.875, 0.75, 0.875, 0.875, 0.8125, 0.875, 0.8125, 0.75, 0.8125, 0.5, 0.8125, 0.625, 0.75, 0.625, 0.75, 0.5, 0.8125, 0.75, 0.8125, 0.875, 0.75, 0.875, 0.75, 0.75, 0.8125, 0.625, 0.8125, 0.75, 0.75, 0.75, 0.75, 0.625, 0.8125, 0.875, 0.7812, 1.0, 0.75, 0.875, 0.75, 0.875, 0.7188, 1.0, 0.6875, 0.875, 0.75, 0.5, 0.75, 0.625, 0.6875, 0.625, 0.6875, 0.5, 0.75, 0.75, 0.75, 0.875, 0.6875, 0.875, 0.6875, 0.75, 0.75, 0.625, 0.75, 0.75, 0.6875, 0.75, 0.6875, 0.625, 0.6875, 0.5, 0.6875, 0.625, 0.625, 0.625, 0.625, 0.5, 0.6875, 0.75, 0.6875, 0.875, 0.625, 0.875, 0.625, 0.75, 0.6875, 0.625, 0.6875, 0.75, 0.625, 0.75, 0.625, 0.625, 0.6875, 0.875, 0.6562, 1.0, 0.625, 0.875, 0.625, 0.625, 0.625, 0.75, 0.5625, 0.75, 0.5625, 0.625, 0.625, 0.875, 0.5938, 1.0, 0.5625, 0.875, 0.625, 0.5, 0.625, 0.625, 0.5625, 0.625, 0.5625, 0.5, 0.625, 0.75, 0.625, 0.875, 0.5625, 0.875, 0.5625, 0.75, 0.5625, 0.625, 0.5625, 0.75, 0.5, 0.75, 0.5, 0.625, 0.5625, 0.875, 0.5313, 1.0, 0.5, 0.875, 0.5625, 0.5, 0.5625, 0.625, 0.5, 0.625, 0.5, 0.5, 0.5625, 0.75, 0.5625, 0.875, 0.5, 0.875, 0.5, 0.75, 0.5, 0.5, 0.5, 0.625, 0.4375, 0.625, 0.4375, 0.5, 0.5, 0.75, 0.5, 0.875, 0.4375, 0.875, 0.4375, 0.75, 0.5, 0.625, 0.5, 0.75, 0.4375, 0.75, 0.4375, 0.625, 0.5, 0.875, 0.4688, 1.0, 0.4375, 0.875, 0.4375, 0.75, 0.4375, 0.875, 0.375, 0.875, 0.375, 0.75, 0.4375, 0.625, 0.4375, 0.75, 0.375, 0.75, 0.375, 0.625, 0.4375, 0.875, 0.4063, 1.0, 0.375, 0.875, 0.4375, 0.5, 0.4375, 0.625, 0.375, 0.625, 0.375, 0.5, 0.375, 0.625, 0.375, 0.75, 0.3125, 0.75, 0.3125, 0.625, 0.375, 0.875, 0.3438, 1.0, 0.3125, 0.875, 0.375, 0.5, 0.375, 0.625, 0.3125, 0.625, 0.3125, 0.5, 0.375, 0.75, 0.375, 0.875, 0.3125, 0.875, 0.3125, 0.75, 0.3125, 0.875, 0.2812, 1.0, 0.25, 0.875, 0.3125, 0.5, 0.3125, 0.625, 0.25, 0.625, 0.25, 0.5, 0.3125, 0.75, 0.3125, 0.875, 0.25, 0.875, 0.25, 0.75, 0.3125, 0.625, 0.3125, 0.75, 0.25, 0.75, 0.25, 0.625, 0.25, 0.5, 0.25, 0.625, 0.1875, 0.625, 0.1875, 0.5, 0.25, 0.75, 0.25, 0.875, 0.1875, 0.875, 0.1875, 0.75, 0.25, 0.625, 0.25, 0.75, 0.1875, 0.75, 0.1875, 0.625, 0.25, 0.875, 0.2187, 1.0, 0.1875, 0.875, 0.1875, 0.625, 0.1875, 0.75, 0.125, 0.75, 0.125, 0.625, 0.1875, 0.875, 0.1562, 1.0, 0.125, 0.875, 0.1875, 0.5, 0.1875, 0.625, 0.125, 0.625, 0.125, 0.5, 0.1875, 0.75, 0.1875, 0.875, 0.125, 0.875, 0.125, 0.75, 0.125, 0.625, 0.125, 0.75, 0.0625, 0.75, 0.0625, 0.625, 0.125, 0.875, 0.09375, 1.0, 0.0625, 0.875, 0.125, 0.5, 0.125, 0.625, 0.0625, 0.625, 0.0625, 0.5, 0.125, 0.75, 0.125, 0.875, 0.0625, 0.875, 0.0625, 0.75, 0.0625, 0.5, 0.0625, 0.625, 0.0, 0.625, 0.0, 0.5, 0.0625, 0.75, 0.0625, 0.875, 0.0, 0.875, 0.0, 0.75, 0.0625, 0.625, 0.0625, 0.75, 0.0, 0.75, 0.0, 0.625, 0.0625, 0.875, 0.03125, 1.0, 0.0, 0.875, 1.0, 0.5, 1.0, 0.625, 0.9375, 0.625, 0.9375, 0.5, 1.0, 0.75, 1.0, 0.875, 0.9375, 0.875, 0.9375, 0.75, 1.0, 0.625, 1.0, 0.75, 0.9375, 0.75, 0.9375, 0.625, 1.0, 0.875, 0.9687, 1.0, 0.9375, 0.875, 0.9375, 0.625, 0.9375, 0.75, 0.875, 0.75, 0.875, 0.625, 0.9375, 0.875, 0.9062, 1.0, 0.875, 0.875, 0.9375, 0.5, 0.9375, 0.625, 0.875, 0.625, 0.875, 0.5, 0.9375, 0.75, 0.9375, 0.875, 0.875, 0.875, 0.875, 0.75, 0.875, 0.625, 0.875, 0.75, 0.8125, 0.75, 0.8125, 0.625, 0.875, 0.875, 0.8437, 1.0, 0.8125, 0.875, 0.875, 0.5, 0.875, 0.625, 0.8125, 0.625, 0.8125, 0.5, 0.875, 0.75, 0.875, 0.875, 0.8125, 0.875, 0.8125, 0.75, 0.8125, 0.5, 0.8125, 0.625, 0.75, 0.625, 0.75, 0.5, 0.8125, 0.75, 0.8125, 0.875, 0.75, 0.875, 0.75, 0.75, 0.8125, 0.625, 0.8125, 0.75, 0.75, 0.75, 0.75, 0.625, 0.8125, 0.875, 0.7812, 1.0, 0.75, 0.875])
me_sphere_008.materials.append(mat_nail)
me_sphere_008.use_remesh_fix_poles = True
me_sphere_008.use_remesh_preserve_attributes = False
me_sphere_008.use_mirror_vertex_groups = False
me_sphere_008.update()

# ---- objects
ob_cube = bpy.data.objects.new('Cube', me_cube)
ob_light = bpy.data.objects.new('Light', light_light)
ob_camera = bpy.data.objects.new('Camera', cam_camera)
ob_cube_001 = bpy.data.objects.new('Cube.001', me_cube_001)
ob_cube_002 = bpy.data.objects.new('Cube.002', me_cube_002)
ob_cube_003 = bpy.data.objects.new('Cube.003', me_cube_003)
ob_cube_004 = bpy.data.objects.new('Cube.004', me_cube_004)
ob_cube_005 = bpy.data.objects.new('Cube.005', me_cube_005)
ob_cube_006 = bpy.data.objects.new('Cube.006', me_cube_006)
ob_nail = bpy.data.objects.new('nail', me_sphere_008)

# ---- transforms, parenting, visibility, modifiers, constraints
ob_cube.location = (-0.7799, 0.0, 0.8828)
ob_cube.scale = (0.2109, 0.07275, 0.883)
ob_cube.lock_rotations_4d = False
ob_cube.empty_display_type = 'ARROWS'
ob_cube.lineart.crease_threshold = 0.0
ob_light.location = (4.076, -3.085, 1.247)
ob_light.rotation_euler = (0.6503, 0.05522, 1.866)
ob_light.lock_rotations_4d = False
ob_light.empty_display_type = 'ARROWS'
ob_light.color = (0.0, 0.0, 0.0, 0.0)
ob_light.lineart.crease_threshold = 0.0
ob_camera.location = (7.359, -6.926, 4.958)
ob_camera.rotation_euler = (1.109, 0.0, 0.8149)
ob_camera.lock_rotations_4d = False
ob_camera.empty_display_type = 'ARROWS'
ob_camera.color = (0.0, 0.0, 0.0, 0.0)
ob_camera.display_type = 'WIRE'
ob_camera.lineart.crease_threshold = 0.0
ob_cube_001.location = (-0.3849, 0.0, 0.8828)
ob_cube_001.scale = (0.2109, 0.07275, 0.883)
ob_cube_001.lock_rotations_4d = False
ob_cube_001.empty_display_type = 'ARROWS'
ob_cube_001.lineart.crease_threshold = 0.0
ob_cube_002.location = (0.0139, 0.0, 0.8828)
ob_cube_002.scale = (0.2109, 0.07275, 0.883)
ob_cube_002.lock_rotations_4d = False
ob_cube_002.empty_display_type = 'ARROWS'
ob_cube_002.lineart.crease_threshold = 0.0
ob_cube_003.location = (0.4051, 0.0, 0.8828)
ob_cube_003.scale = (0.2109, 0.07275, 0.883)
ob_cube_003.lock_rotations_4d = False
ob_cube_003.empty_display_type = 'ARROWS'
ob_cube_003.lineart.crease_threshold = 0.0
ob_cube_004.location = (0.8001, 0.0, 0.8828)
ob_cube_004.scale = (0.2109, 0.07275, 0.883)
ob_cube_004.lock_rotations_4d = False
ob_cube_004.empty_display_type = 'ARROWS'
ob_cube_004.lineart.crease_threshold = 0.0
ob_cube_005.location = (0.007667, -0.08918, 1.436)
ob_cube_005.scale = (1.119, -0.0337, -0.0337)
ob_cube_005.lineart.crease_threshold = 0.0
ob_cube_006.location = (0.007667, -0.08918, 0.4437)
ob_cube_006.scale = (1.119, -0.0337, -0.0337)
ob_cube_006.lineart.crease_threshold = 0.0
ob_nail.location = (-0.7601, 0.002278, 1.158)
ob_nail.lineart.crease_threshold = 0.0

# ---- collection membership
col_collection.objects.link(ob_cube)
col_collection.objects.link(ob_light)
col_collection.objects.link(ob_camera)
col_collection.objects.link(ob_cube_001)
col_collection.objects.link(ob_cube_002)
col_collection.objects.link(ob_cube_003)
col_collection.objects.link(ob_cube_004)
col_collection.objects.link(ob_cube_005)
col_collection.objects.link(ob_cube_006)
col_collection.objects.link(ob_nail)

# ---- scene / render settings (as saved in the file)
scene.camera = ob_camera
scene.frame_start = 1; scene.frame_end = 250; scene.frame_set(1)
scene.render.engine = 'BLENDER_EEVEE_NEXT'
scene.cycles.use_denoising = False
scene.cycles.samples = 128
scene.cycles.sampling_pattern = 'TABULATED_SOBOL'
scene.cycles.use_adaptive_sampling = False
scene.cycles.use_light_tree = False
scene.view_settings.view_transform = 'Filmic'
bpy.context.view_layer.update()
